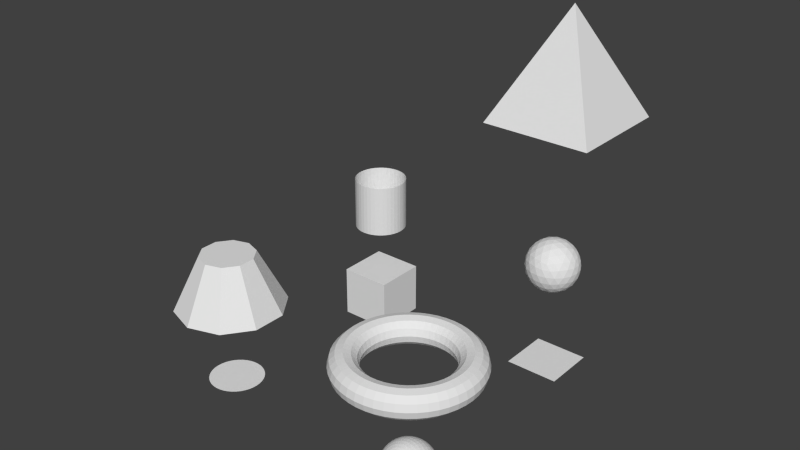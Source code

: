 # Source: create_objects.blend  (saved by Blender 2.76.0; exported with 4.5.12 LTS)
import bpy
from mathutils import Matrix  # noqa: F401  (used for matrix-valued properties, if any)

bpy.ops.wm.read_factory_settings(use_empty=True)
scene = bpy.context.scene
scene.name = 'Scene'

# ---- collections
col_collection_1 = bpy.data.collections.new('Collection 1'); scene.collection.children.link(col_collection_1)

# ---- world
world_world = bpy.data.worlds.new('World'); scene.world = world_world
world_world.color = (0.05088, 0.05088, 0.05088)
world_world.use_sun_shadow = False
world_world.sun_shadow_jitter_overblur = 0.0
world_world.cycles.sampling_method = 'MANUAL'
world_world.cycles.sample_map_resolution = 256

# ---- meshes
me_myconemesh_020 = bpy.data.meshes.new('MyConeMesh.020')
me_myconemesh_020.from_pydata([(1.0, 1.0, 0.0), (-1.0, 1.0, 0.0), (-1.0, -1.0, 0.0), (1.0, -1.0, 0.0), (0.0, 0.0, 2.0)], [], [(0, 3, 2, 1), (4, 0, 1), (4, 1, 2), (4, 2, 3), (4, 3, 0)])
me_myconemesh_020.use_remesh_preserve_volume = False
me_myconemesh_020.use_remesh_preserve_attributes = False
me_myconemesh_020.use_mirror_vertex_groups = False
me_myconemesh_020.update()
me_torus_034 = bpy.data.meshes.new('Torus.034')
me_torus_034.from_pydata([(1.25, 0.0, 0.0), (1.217, 0.0, 0.125), (1.125, 0.0, 0.2165), (1.0, 0.0, 0.25), (0.875, 0.0, 0.2165), (0.7835, 0.0, 0.125), (0.75, 0.0, 3.062e-17), (0.7835, 0.0, -0.125), (0.875, 0.0, -0.2165), (1.0, 0.0, -0.25), (1.125, 0.0, -0.2165), (1.217, 0.0, -0.125), (1.239, 0.1632, 0.0), (1.206, 0.1588, 0.125), (1.115, 0.1468, 0.2165), (0.9914, 0.1305, 0.25), (0.8675, 0.1142, 0.2165), (0.7768, 0.1023, 0.125), (0.7436, 0.09789, 3.062e-17), (0.7768, 0.1023, -0.125), (0.8675, 0.1142, -0.2165), (0.9914, 0.1305, -0.25), (1.115, 0.1468, -0.2165), (1.206, 0.1588, -0.125), (1.207, 0.3235, 0.0), (1.175, 0.3149, 0.125), (1.087, 0.2912, 0.2165), (0.9659, 0.2588, 0.25), (0.8452, 0.2265, 0.2165), (0.7568, 0.2028, 0.125), (0.7244, 0.1941, 3.062e-17), (0.7568, 0.2028, -0.125), (0.8452, 0.2265, -0.2165), (0.9659, 0.2588, -0.25), (1.087, 0.2912, -0.2165), (1.175, 0.3149, -0.125), (1.155, 0.4784, 0.0), (1.124, 0.4655, 0.125), (1.039, 0.4305, 0.2165), (0.9239, 0.3827, 0.25), (0.8084, 0.3348, 0.2165), (0.7239, 0.2998, 0.125), (0.6929, 0.287, 3.062e-17), (0.7239, 0.2998, -0.125), (0.8084, 0.3348, -0.2165), (0.9239, 0.3827, -0.25), (1.039, 0.4305, -0.2165), (1.124, 0.4655, -0.125), (1.083, 0.625, 0.0), (1.054, 0.6083, 0.125), (0.9743, 0.5625, 0.2165), (0.866, 0.5, 0.25), (0.7578, 0.4375, 0.2165), (0.6785, 0.3917, 0.125), (0.6495, 0.375, 3.062e-17), (0.6785, 0.3917, -0.125), (0.7578, 0.4375, -0.2165), (0.866, 0.5, -0.25), (0.9743, 0.5625, -0.2165), (1.054, 0.6083, -0.125), (0.9917, 0.761, 0.0), (0.9651, 0.7406, 0.125), (0.8925, 0.6849, 0.2165), (0.7934, 0.6088, 0.25), (0.6942, 0.5327, 0.2165), (0.6216, 0.477, 0.125), (0.595, 0.4566, 3.062e-17), (0.6216, 0.477, -0.125), (0.6942, 0.5327, -0.2165), (0.7934, 0.6088, -0.25), (0.8925, 0.6849, -0.2165), (0.9651, 0.7406, -0.125), (0.8839, 0.8839, 0.0), (0.8602, 0.8602, 0.125), (0.7955, 0.7955, 0.2165), (0.7071, 0.7071, 0.25), (0.6187, 0.6187, 0.2165), (0.554, 0.554, 0.125), (0.5303, 0.5303, 3.062e-17), (0.554, 0.554, -0.125), (0.6187, 0.6187, -0.2165), (0.7071, 0.7071, -0.25), (0.7955, 0.7955, -0.2165), (0.8602, 0.8602, -0.125), (0.761, 0.9917, 0.0), (0.7406, 0.9651, 0.125), (0.6849, 0.8925, 0.2165), (0.6088, 0.7934, 0.25), (0.5327, 0.6942, 0.2165), (0.477, 0.6216, 0.125), (0.4566, 0.595, 3.062e-17), (0.477, 0.6216, -0.125), (0.5327, 0.6942, -0.2165), (0.6088, 0.7934, -0.25), (0.6849, 0.8925, -0.2165), (0.7406, 0.9651, -0.125), (0.625, 1.083, 0.0), (0.6083, 1.054, 0.125), (0.5625, 0.9743, 0.2165), (0.5, 0.866, 0.25), (0.4375, 0.7578, 0.2165), (0.3917, 0.6785, 0.125), (0.375, 0.6495, 3.062e-17), (0.3917, 0.6785, -0.125), (0.4375, 0.7578, -0.2165), (0.5, 0.866, -0.25), (0.5625, 0.9743, -0.2165), (0.6083, 1.054, -0.125), (0.4784, 1.155, 0.0), (0.4655, 1.124, 0.125), (0.4305, 1.039, 0.2165), (0.3827, 0.9239, 0.25), (0.3348, 0.8084, 0.2165), (0.2998, 0.7239, 0.125), (0.287, 0.6929, 3.062e-17), (0.2998, 0.7239, -0.125), (0.3348, 0.8084, -0.2165), (0.3827, 0.9239, -0.25), (0.4305, 1.039, -0.2165), (0.4655, 1.124, -0.125), (0.3235, 1.207, 0.0), (0.3149, 1.175, 0.125), (0.2912, 1.087, 0.2165), (0.2588, 0.9659, 0.25), (0.2265, 0.8452, 0.2165), (0.2028, 0.7568, 0.125), (0.1941, 0.7244, 3.062e-17), (0.2028, 0.7568, -0.125), (0.2265, 0.8452, -0.2165), (0.2588, 0.9659, -0.25), (0.2912, 1.087, -0.2165), (0.3149, 1.175, -0.125), (0.1632, 1.239, 0.0), (0.1588, 1.206, 0.125), (0.1468, 1.115, 0.2165), (0.1305, 0.9914, 0.25), (0.1142, 0.8675, 0.2165), (0.1023, 0.7768, 0.125), (0.09789, 0.7436, 3.062e-17), (0.1023, 0.7768, -0.125), (0.1142, 0.8675, -0.2165), (0.1305, 0.9914, -0.25), (0.1468, 1.115, -0.2165), (0.1588, 1.206, -0.125), (5.96e-08, 1.25, 0.0), (1.192e-07, 1.217, 0.125), (1.192e-07, 1.125, 0.2165), (8.941e-08, 1.0, 0.25), (8.941e-08, 0.875, 0.2165), (5.96e-08, 0.7835, 0.125), (8.941e-08, 0.75, 3.062e-17), (5.96e-08, 0.7835, -0.125), (8.941e-08, 0.875, -0.2165), (8.941e-08, 1.0, -0.25), (1.192e-07, 1.125, -0.2165), (1.192e-07, 1.217, -0.125), (-0.1632, 1.239, 0.0), (-0.1588, 1.206, 0.125), (-0.1468, 1.115, 0.2165), (-0.1305, 0.9914, 0.25), (-0.1142, 0.8675, 0.2165), (-0.1023, 0.7768, 0.125), (-0.09789, 0.7436, 3.062e-17), (-0.1023, 0.7768, -0.125), (-0.1142, 0.8675, -0.2165), (-0.1305, 0.9914, -0.25), (-0.1468, 1.115, -0.2165), (-0.1588, 1.206, -0.125), (-0.3235, 1.207, 0.0), (-0.3149, 1.175, 0.125), (-0.2912, 1.087, 0.2165), (-0.2588, 0.9659, 0.25), (-0.2265, 0.8452, 0.2165), (-0.2028, 0.7568, 0.125), (-0.1941, 0.7244, 3.062e-17), (-0.2028, 0.7568, -0.125), (-0.2265, 0.8452, -0.2165), (-0.2588, 0.9659, -0.25), (-0.2912, 1.087, -0.2165), (-0.3149, 1.175, -0.125), (-0.4784, 1.155, 0.0), (-0.4655, 1.124, 0.125), (-0.4305, 1.039, 0.2165), (-0.3827, 0.9239, 0.25), (-0.3348, 0.8084, 0.2165), (-0.2998, 0.7239, 0.125), (-0.287, 0.6929, 3.062e-17), (-0.2998, 0.7239, -0.125), (-0.3348, 0.8084, -0.2165), (-0.3827, 0.9239, -0.25), (-0.4305, 1.039, -0.2165), (-0.4655, 1.124, -0.125), (-0.625, 1.083, 0.0), (-0.6083, 1.054, 0.125), (-0.5625, 0.9743, 0.2165), (-0.5, 0.866, 0.25), (-0.4375, 0.7578, 0.2165), (-0.3917, 0.6785, 0.125), (-0.375, 0.6495, 3.062e-17), (-0.3917, 0.6785, -0.125), (-0.4375, 0.7578, -0.2165), (-0.5, 0.866, -0.25), (-0.5625, 0.9743, -0.2165), (-0.6083, 1.054, -0.125), (-0.761, 0.9917, 0.0), (-0.7406, 0.9651, 0.125), (-0.6849, 0.8925, 0.2165), (-0.6088, 0.7934, 0.25), (-0.5327, 0.6942, 0.2165), (-0.477, 0.6216, 0.125), (-0.4566, 0.595, 3.062e-17), (-0.477, 0.6216, -0.125), (-0.5327, 0.6942, -0.2165), (-0.6088, 0.7934, -0.25), (-0.6849, 0.8925, -0.2165), (-0.7406, 0.9651, -0.125), (-0.8839, 0.8839, 0.0), (-0.8602, 0.8602, 0.125), (-0.7955, 0.7955, 0.2165), (-0.7071, 0.7071, 0.25), (-0.6187, 0.6187, 0.2165), (-0.554, 0.554, 0.125), (-0.5303, 0.5303, 3.062e-17), (-0.554, 0.554, -0.125), (-0.6187, 0.6187, -0.2165), (-0.7071, 0.7071, -0.25), (-0.7955, 0.7955, -0.2165), (-0.8602, 0.8602, -0.125), (-0.9917, 0.761, 0.0), (-0.9651, 0.7406, 0.125), (-0.8925, 0.6849, 0.2165), (-0.7934, 0.6088, 0.25), (-0.6942, 0.5327, 0.2165), (-0.6216, 0.477, 0.125), (-0.595, 0.4566, 3.062e-17), (-0.6216, 0.477, -0.125), (-0.6942, 0.5327, -0.2165), (-0.7934, 0.6088, -0.25), (-0.8925, 0.6849, -0.2165), (-0.9651, 0.7406, -0.125), (-1.083, 0.625, 0.0), (-1.054, 0.6083, 0.125), (-0.9743, 0.5625, 0.2165), (-0.866, 0.5, 0.25), (-0.7578, 0.4375, 0.2165), (-0.6785, 0.3917, 0.125), (-0.6495, 0.375, 3.062e-17), (-0.6785, 0.3917, -0.125), (-0.7578, 0.4375, -0.2165), (-0.866, 0.5, -0.25), (-0.9743, 0.5625, -0.2165), (-1.054, 0.6083, -0.125), (-1.155, 0.4784, 0.0), (-1.124, 0.4655, 0.125), (-1.039, 0.4305, 0.2165), (-0.9239, 0.3827, 0.25), (-0.8084, 0.3348, 0.2165), (-0.7239, 0.2998, 0.125), (-0.6929, 0.287, 3.062e-17), (-0.7239, 0.2998, -0.125), (-0.8084, 0.3348, -0.2165), (-0.9239, 0.3827, -0.25), (-1.039, 0.4305, -0.2165), (-1.124, 0.4655, -0.125), (-1.207, 0.3235, 0.0), (-1.175, 0.3149, 0.125), (-1.087, 0.2912, 0.2165), (-0.9659, 0.2588, 0.25), (-0.8452, 0.2265, 0.2165), (-0.7568, 0.2028, 0.125), (-0.7244, 0.1941, 3.062e-17), (-0.7568, 0.2028, -0.125), (-0.8452, 0.2265, -0.2165), (-0.9659, 0.2588, -0.25), (-1.087, 0.2912, -0.2165), (-1.175, 0.3149, -0.125), (-1.239, 0.1632, 0.0), (-1.206, 0.1588, 0.125), (-1.115, 0.1468, 0.2165), (-0.9914, 0.1305, 0.25), (-0.8675, 0.1142, 0.2165), (-0.7768, 0.1023, 0.125), (-0.7436, 0.09789, 3.062e-17), (-0.7768, 0.1023, -0.125), (-0.8675, 0.1142, -0.2165), (-0.9914, 0.1305, -0.25), (-1.115, 0.1468, -0.2165), (-1.206, 0.1588, -0.125), (-1.25, 1.093e-07, 0.0), (-1.217, 1.064e-07, 0.125), (-1.125, 9.835e-08, 0.2165), (-1.0, 8.742e-08, 0.25), (-0.875, 7.649e-08, 0.2165), (-0.7835, 6.85e-08, 0.125), (-0.75, 6.557e-08, 3.062e-17), (-0.7835, 6.85e-08, -0.125), (-0.875, 7.649e-08, -0.2165), (-1.0, 8.742e-08, -0.25), (-1.125, 9.835e-08, -0.2165), (-1.217, 1.064e-07, -0.125), (-1.239, -0.1632, 0.0), (-1.206, -0.1588, 0.125), (-1.115, -0.1468, 0.2165), (-0.9914, -0.1305, 0.25), (-0.8675, -0.1142, 0.2165), (-0.7768, -0.1023, 0.125), (-0.7436, -0.09789, 3.062e-17), (-0.7768, -0.1023, -0.125), (-0.8675, -0.1142, -0.2165), (-0.9914, -0.1305, -0.25), (-1.115, -0.1468, -0.2165), (-1.206, -0.1588, -0.125), (-1.207, -0.3235, 0.0), (-1.175, -0.3149, 0.125), (-1.087, -0.2912, 0.2165), (-0.9659, -0.2588, 0.25), (-0.8452, -0.2265, 0.2165), (-0.7568, -0.2028, 0.125), (-0.7244, -0.1941, 3.062e-17), (-0.7568, -0.2028, -0.125), (-0.8452, -0.2265, -0.2165), (-0.9659, -0.2588, -0.25), (-1.087, -0.2912, -0.2165), (-1.175, -0.3149, -0.125), (-1.155, -0.4784, 0.0), (-1.124, -0.4655, 0.125), (-1.039, -0.4305, 0.2165), (-0.9239, -0.3827, 0.25), (-0.8084, -0.3348, 0.2165), (-0.7239, -0.2998, 0.125), (-0.6929, -0.287, 3.062e-17), (-0.7239, -0.2998, -0.125), (-0.8084, -0.3348, -0.2165), (-0.9239, -0.3827, -0.25), (-1.039, -0.4305, -0.2165), (-1.124, -0.4655, -0.125), (-1.083, -0.625, 0.0), (-1.054, -0.6083, 0.125), (-0.9743, -0.5625, 0.2165), (-0.866, -0.5, 0.25), (-0.7578, -0.4375, 0.2165), (-0.6785, -0.3917, 0.125), (-0.6495, -0.375, 3.062e-17), (-0.6785, -0.3917, -0.125), (-0.7578, -0.4375, -0.2165), (-0.866, -0.5, -0.25), (-0.9743, -0.5625, -0.2165), (-1.054, -0.6083, -0.125), (-0.9917, -0.761, 0.0), (-0.9651, -0.7406, 0.125), (-0.8925, -0.6849, 0.2165), (-0.7934, -0.6088, 0.25), (-0.6942, -0.5327, 0.2165), (-0.6216, -0.477, 0.125), (-0.595, -0.4566, 3.062e-17), (-0.6216, -0.477, -0.125), (-0.6942, -0.5327, -0.2165), (-0.7934, -0.6088, -0.25), (-0.8925, -0.6849, -0.2165), (-0.9651, -0.7406, -0.125), (-0.8839, -0.8839, 0.0), (-0.8602, -0.8602, 0.125), (-0.7955, -0.7955, 0.2165), (-0.7071, -0.7071, 0.25), (-0.6187, -0.6187, 0.2165), (-0.554, -0.554, 0.125), (-0.5303, -0.5303, 3.062e-17), (-0.554, -0.554, -0.125), (-0.6187, -0.6187, -0.2165), (-0.7071, -0.7071, -0.25), (-0.7955, -0.7955, -0.2165), (-0.8602, -0.8602, -0.125), (-0.761, -0.9917, 0.0), (-0.7406, -0.9651, 0.125), (-0.6849, -0.8925, 0.2165), (-0.6088, -0.7934, 0.25), (-0.5327, -0.6942, 0.2165), (-0.477, -0.6216, 0.125), (-0.4566, -0.595, 3.062e-17), (-0.477, -0.6216, -0.125), (-0.5327, -0.6942, -0.2165), (-0.6088, -0.7934, -0.25), (-0.6849, -0.8925, -0.2165), (-0.7406, -0.9651, -0.125), (-0.625, -1.083, 0.0), (-0.6083, -1.054, 0.125), (-0.5625, -0.9743, 0.2165), (-0.5, -0.866, 0.25), (-0.4375, -0.7578, 0.2165), (-0.3917, -0.6785, 0.125), (-0.375, -0.6495, 3.062e-17), (-0.3917, -0.6785, -0.125), (-0.4375, -0.7578, -0.2165), (-0.5, -0.866, -0.25), (-0.5625, -0.9743, -0.2165), (-0.6083, -1.054, -0.125), (-0.4784, -1.155, 0.0), (-0.4655, -1.124, 0.125), (-0.4305, -1.039, 0.2165), (-0.3827, -0.9239, 0.25), (-0.3348, -0.8084, 0.2165), (-0.2998, -0.7239, 0.125), (-0.287, -0.6929, 3.062e-17), (-0.2998, -0.7239, -0.125), (-0.3348, -0.8084, -0.2165), (-0.3827, -0.9239, -0.25), (-0.4305, -1.039, -0.2165), (-0.4655, -1.124, -0.125), (-0.3235, -1.207, 0.0), (-0.3149, -1.175, 0.125), (-0.2912, -1.087, 0.2165), (-0.2588, -0.9659, 0.25), (-0.2265, -0.8452, 0.2165), (-0.2028, -0.7568, 0.125), (-0.1941, -0.7244, 3.062e-17), (-0.2028, -0.7568, -0.125), (-0.2265, -0.8452, -0.2165), (-0.2588, -0.9659, -0.25), (-0.2912, -1.087, -0.2165), (-0.3149, -1.175, -0.125), (-0.1632, -1.239, 0.0), (-0.1588, -1.206, 0.125), (-0.1468, -1.115, 0.2165), (-0.1305, -0.9914, 0.25), (-0.1142, -0.8675, 0.2165), (-0.1023, -0.7768, 0.125), (-0.0979, -0.7436, 3.062e-17), (-0.1023, -0.7768, -0.125), (-0.1142, -0.8675, -0.2165), (-0.1305, -0.9914, -0.25), (-0.1468, -1.115, -0.2165), (-0.1588, -1.206, -0.125), (5.96e-08, -1.25, 0.0), (1.192e-07, -1.217, 0.125), (1.192e-07, -1.125, 0.2165), (8.941e-08, -1.0, 0.25), (8.941e-08, -0.875, 0.2165), (5.96e-08, -0.7835, 0.125), (8.941e-08, -0.75, 3.062e-17), (5.96e-08, -0.7835, -0.125), (8.941e-08, -0.875, -0.2165), (8.941e-08, -1.0, -0.25), (1.192e-07, -1.125, -0.2165), (1.192e-07, -1.217, -0.125), (0.1632, -1.239, 0.0), (0.1588, -1.206, 0.125), (0.1468, -1.115, 0.2165), (0.1305, -0.9914, 0.25), (0.1142, -0.8675, 0.2165), (0.1023, -0.7768, 0.125), (0.09789, -0.7436, 3.062e-17), (0.1023, -0.7768, -0.125), (0.1142, -0.8675, -0.2165), (0.1305, -0.9914, -0.25), (0.1468, -1.115, -0.2165), (0.1588, -1.206, -0.125), (0.3235, -1.207, 0.0), (0.3149, -1.175, 0.125), (0.2912, -1.087, 0.2165), (0.2588, -0.9659, 0.25), (0.2265, -0.8452, 0.2165), (0.2028, -0.7568, 0.125), (0.1941, -0.7244, 3.062e-17), (0.2028, -0.7568, -0.125), (0.2265, -0.8452, -0.2165), (0.2588, -0.9659, -0.25), (0.2912, -1.087, -0.2165), (0.3149, -1.175, -0.125), (0.4784, -1.155, 0.0), (0.4655, -1.124, 0.125), (0.4305, -1.039, 0.2165), (0.3827, -0.9239, 0.25), (0.3348, -0.8084, 0.2165), (0.2998, -0.7239, 0.125), (0.287, -0.6929, 3.062e-17), (0.2998, -0.7239, -0.125), (0.3348, -0.8084, -0.2165), (0.3827, -0.9239, -0.25), (0.4305, -1.039, -0.2165), (0.4655, -1.124, -0.125), (0.625, -1.083, 0.0), (0.6083, -1.054, 0.125), (0.5625, -0.9743, 0.2165), (0.5, -0.866, 0.25), (0.4375, -0.7578, 0.2165), (0.3917, -0.6785, 0.125), (0.375, -0.6495, 3.062e-17), (0.3917, -0.6785, -0.125), (0.4375, -0.7578, -0.2165), (0.5, -0.866, -0.25), (0.5625, -0.9743, -0.2165), (0.6083, -1.054, -0.125), (0.761, -0.9917, 0.0), (0.7406, -0.9651, 0.125), (0.6849, -0.8925, 0.2165), (0.6088, -0.7934, 0.25), (0.5327, -0.6942, 0.2165), (0.477, -0.6216, 0.125), (0.4566, -0.595, 3.062e-17), (0.477, -0.6216, -0.125), (0.5327, -0.6942, -0.2165), (0.6088, -0.7934, -0.25), (0.6849, -0.8925, -0.2165), (0.7406, -0.9651, -0.125), (0.8839, -0.8839, 0.0), (0.8602, -0.8602, 0.125), (0.7955, -0.7955, 0.2165), (0.7071, -0.7071, 0.25), (0.6187, -0.6187, 0.2165), (0.554, -0.554, 0.125), (0.5303, -0.5303, 3.062e-17), (0.554, -0.554, -0.125), (0.6187, -0.6187, -0.2165), (0.7071, -0.7071, -0.25), (0.7955, -0.7955, -0.2165), (0.8602, -0.8602, -0.125), (0.9917, -0.761, 0.0), (0.9651, -0.7406, 0.125), (0.8925, -0.6849, 0.2165), (0.7934, -0.6088, 0.25), (0.6942, -0.5327, 0.2165), (0.6216, -0.477, 0.125), (0.595, -0.4566, 3.062e-17), (0.6216, -0.477, -0.125), (0.6942, -0.5327, -0.2165), (0.7934, -0.6088, -0.25), (0.8925, -0.6849, -0.2165), (0.9651, -0.7406, -0.125), (1.083, -0.625, 0.0), (1.054, -0.6083, 0.125), (0.9743, -0.5625, 0.2165), (0.866, -0.5, 0.25), (0.7578, -0.4375, 0.2165), (0.6785, -0.3917, 0.125), (0.6495, -0.375, 3.062e-17), (0.6785, -0.3917, -0.125), (0.7578, -0.4375, -0.2165), (0.866, -0.5, -0.25), (0.9743, -0.5625, -0.2165), (1.054, -0.6083, -0.125), (1.155, -0.4784, 0.0), (1.124, -0.4655, 0.125), (1.039, -0.4305, 0.2165), (0.9239, -0.3827, 0.25), (0.8084, -0.3348, 0.2165), (0.7239, -0.2998, 0.125), (0.6929, -0.287, 3.062e-17), (0.7239, -0.2998, -0.125), (0.8084, -0.3348, -0.2165), (0.9239, -0.3827, -0.25), (1.039, -0.4305, -0.2165), (1.124, -0.4655, -0.125), (1.207, -0.3235, 0.0), (1.175, -0.3149, 0.125), (1.087, -0.2912, 0.2165), (0.9659, -0.2588, 0.25), (0.8452, -0.2265, 0.2165), (0.7568, -0.2028, 0.125), (0.7244, -0.1941, 3.062e-17), (0.7568, -0.2028, -0.125), (0.8452, -0.2265, -0.2165), (0.9659, -0.2588, -0.25), (1.087, -0.2912, -0.2165), (1.175, -0.3149, -0.125), (1.239, -0.1632, 0.0), (1.206, -0.1588, 0.125), (1.115, -0.1468, 0.2165), (0.9914, -0.1305, 0.25), (0.8675, -0.1142, 0.2165), (0.7768, -0.1023, 0.125), (0.7436, -0.09789, 3.062e-17), (0.7768, -0.1023, -0.125), (0.8675, -0.1142, -0.2165), (0.9914, -0.1305, -0.25), (1.115, -0.1468, -0.2165), (1.206, -0.1588, -0.125)], [], [(0, 12, 13, 1), (1, 13, 14, 2), (2, 14, 15, 3), (3, 15, 16, 4), (4, 16, 17, 5), (5, 17, 18, 6), (6, 18, 19, 7), (7, 19, 20, 8), (8, 20, 21, 9), (9, 21, 22, 10), (10, 22, 23, 11), (0, 11, 23, 12), (12, 24, 25, 13), (13, 25, 26, 14), (14, 26, 27, 15), (15, 27, 28, 16), (16, 28, 29, 17), (17, 29, 30, 18), (18, 30, 31, 19), (19, 31, 32, 20), (20, 32, 33, 21), (21, 33, 34, 22), (22, 34, 35, 23), (23, 35, 24, 12), (24, 36, 37, 25), (25, 37, 38, 26), (26, 38, 39, 27), (27, 39, 40, 28), (28, 40, 41, 29), (29, 41, 42, 30), (30, 42, 43, 31), (31, 43, 44, 32), (32, 44, 45, 33), (33, 45, 46, 34), (34, 46, 47, 35), (35, 47, 36, 24), (36, 48, 49, 37), (37, 49, 50, 38), (38, 50, 51, 39), (39, 51, 52, 40), (40, 52, 53, 41), (41, 53, 54, 42), (42, 54, 55, 43), (43, 55, 56, 44), (44, 56, 57, 45), (45, 57, 58, 46), (46, 58, 59, 47), (47, 59, 48, 36), (48, 60, 61, 49), (49, 61, 62, 50), (50, 62, 63, 51), (51, 63, 64, 52), (52, 64, 65, 53), (53, 65, 66, 54), (54, 66, 67, 55), (55, 67, 68, 56), (56, 68, 69, 57), (57, 69, 70, 58), (58, 70, 71, 59), (59, 71, 60, 48), (60, 72, 73, 61), (61, 73, 74, 62), (62, 74, 75, 63), (63, 75, 76, 64), (64, 76, 77, 65), (65, 77, 78, 66), (66, 78, 79, 67), (67, 79, 80, 68), (68, 80, 81, 69), (69, 81, 82, 70), (70, 82, 83, 71), (71, 83, 72, 60), (72, 84, 85, 73), (73, 85, 86, 74), (74, 86, 87, 75), (75, 87, 88, 76), (76, 88, 89, 77), (77, 89, 90, 78), (78, 90, 91, 79), (79, 91, 92, 80), (80, 92, 93, 81), (81, 93, 94, 82), (82, 94, 95, 83), (83, 95, 84, 72), (84, 96, 97, 85), (85, 97, 98, 86), (86, 98, 99, 87), (87, 99, 100, 88), (88, 100, 101, 89), (89, 101, 102, 90), (90, 102, 103, 91), (91, 103, 104, 92), (92, 104, 105, 93), (93, 105, 106, 94), (94, 106, 107, 95), (95, 107, 96, 84), (96, 108, 109, 97), (97, 109, 110, 98), (98, 110, 111, 99), (99, 111, 112, 100), (100, 112, 113, 101), (101, 113, 114, 102), (102, 114, 115, 103), (103, 115, 116, 104), (104, 116, 117, 105), (105, 117, 118, 106), (106, 118, 119, 107), (107, 119, 108, 96), (108, 120, 121, 109), (109, 121, 122, 110), (110, 122, 123, 111), (111, 123, 124, 112), (112, 124, 125, 113), (113, 125, 126, 114), (114, 126, 127, 115), (115, 127, 128, 116), (116, 128, 129, 117), (117, 129, 130, 118), (118, 130, 131, 119), (119, 131, 120, 108), (120, 132, 133, 121), (121, 133, 134, 122), (122, 134, 135, 123), (123, 135, 136, 124), (124, 136, 137, 125), (125, 137, 138, 126), (126, 138, 139, 127), (127, 139, 140, 128), (128, 140, 141, 129), (129, 141, 142, 130), (130, 142, 143, 131), (131, 143, 132, 120), (132, 144, 145, 133), (133, 145, 146, 134), (134, 146, 147, 135), (135, 147, 148, 136), (136, 148, 149, 137), (137, 149, 150, 138), (138, 150, 151, 139), (139, 151, 152, 140), (140, 152, 153, 141), (141, 153, 154, 142), (142, 154, 155, 143), (143, 155, 144, 132), (144, 156, 157, 145), (145, 157, 158, 146), (146, 158, 159, 147), (147, 159, 160, 148), (148, 160, 161, 149), (149, 161, 162, 150), (150, 162, 163, 151), (151, 163, 164, 152), (152, 164, 165, 153), (153, 165, 166, 154), (154, 166, 167, 155), (155, 167, 156, 144), (156, 168, 169, 157), (157, 169, 170, 158), (158, 170, 171, 159), (159, 171, 172, 160), (160, 172, 173, 161), (161, 173, 174, 162), (162, 174, 175, 163), (163, 175, 176, 164), (164, 176, 177, 165), (165, 177, 178, 166), (166, 178, 179, 167), (167, 179, 168, 156), (168, 180, 181, 169), (169, 181, 182, 170), (170, 182, 183, 171), (171, 183, 184, 172), (172, 184, 185, 173), (173, 185, 186, 174), (174, 186, 187, 175), (175, 187, 188, 176), (176, 188, 189, 177), (177, 189, 190, 178), (178, 190, 191, 179), (179, 191, 180, 168), (180, 192, 193, 181), (181, 193, 194, 182), (182, 194, 195, 183), (183, 195, 196, 184), (184, 196, 197, 185), (185, 197, 198, 186), (186, 198, 199, 187), (187, 199, 200, 188), (188, 200, 201, 189), (189, 201, 202, 190), (190, 202, 203, 191), (191, 203, 192, 180), (192, 204, 205, 193), (193, 205, 206, 194), (194, 206, 207, 195), (195, 207, 208, 196), (196, 208, 209, 197), (197, 209, 210, 198), (198, 210, 211, 199), (199, 211, 212, 200), (200, 212, 213, 201), (201, 213, 214, 202), (202, 214, 215, 203), (203, 215, 204, 192), (204, 216, 217, 205), (205, 217, 218, 206), (206, 218, 219, 207), (207, 219, 220, 208), (208, 220, 221, 209), (209, 221, 222, 210), (210, 222, 223, 211), (211, 223, 224, 212), (212, 224, 225, 213), (213, 225, 226, 214), (214, 226, 227, 215), (215, 227, 216, 204), (216, 228, 229, 217), (217, 229, 230, 218), (218, 230, 231, 219), (219, 231, 232, 220), (220, 232, 233, 221), (221, 233, 234, 222), (222, 234, 235, 223), (223, 235, 236, 224), (224, 236, 237, 225), (225, 237, 238, 226), (226, 238, 239, 227), (227, 239, 228, 216), (228, 240, 241, 229), (229, 241, 242, 230), (230, 242, 243, 231), (231, 243, 244, 232), (232, 244, 245, 233), (233, 245, 246, 234), (234, 246, 247, 235), (235, 247, 248, 236), (236, 248, 249, 237), (237, 249, 250, 238), (238, 250, 251, 239), (239, 251, 240, 228), (240, 252, 253, 241), (241, 253, 254, 242), (242, 254, 255, 243), (243, 255, 256, 244), (244, 256, 257, 245), (245, 257, 258, 246), (246, 258, 259, 247), (247, 259, 260, 248), (248, 260, 261, 249), (249, 261, 262, 250), (250, 262, 263, 251), (251, 263, 252, 240), (252, 264, 265, 253), (253, 265, 266, 254), (254, 266, 267, 255), (255, 267, 268, 256), (256, 268, 269, 257), (257, 269, 270, 258), (258, 270, 271, 259), (259, 271, 272, 260), (260, 272, 273, 261), (261, 273, 274, 262), (262, 274, 275, 263), (263, 275, 264, 252), (264, 276, 277, 265), (265, 277, 278, 266), (266, 278, 279, 267), (267, 279, 280, 268), (268, 280, 281, 269), (269, 281, 282, 270), (270, 282, 283, 271), (271, 283, 284, 272), (272, 284, 285, 273), (273, 285, 286, 274), (274, 286, 287, 275), (275, 287, 276, 264), (276, 288, 289, 277), (277, 289, 290, 278), (278, 290, 291, 279), (279, 291, 292, 280), (280, 292, 293, 281), (281, 293, 294, 282), (282, 294, 295, 283), (283, 295, 296, 284), (284, 296, 297, 285), (285, 297, 298, 286), (286, 298, 299, 287), (287, 299, 288, 276), (288, 300, 301, 289), (289, 301, 302, 290), (290, 302, 303, 291), (291, 303, 304, 292), (292, 304, 305, 293), (293, 305, 306, 294), (294, 306, 307, 295), (295, 307, 308, 296), (296, 308, 309, 297), (297, 309, 310, 298), (298, 310, 311, 299), (299, 311, 300, 288), (300, 312, 313, 301), (301, 313, 314, 302), (302, 314, 315, 303), (303, 315, 316, 304), (304, 316, 317, 305), (305, 317, 318, 306), (306, 318, 319, 307), (307, 319, 320, 308), (308, 320, 321, 309), (309, 321, 322, 310), (310, 322, 323, 311), (311, 323, 312, 300), (312, 324, 325, 313), (313, 325, 326, 314), (314, 326, 327, 315), (315, 327, 328, 316), (316, 328, 329, 317), (317, 329, 330, 318), (318, 330, 331, 319), (319, 331, 332, 320), (320, 332, 333, 321), (321, 333, 334, 322), (322, 334, 335, 323), (323, 335, 324, 312), (324, 336, 337, 325), (325, 337, 338, 326), (326, 338, 339, 327), (327, 339, 340, 328), (328, 340, 341, 329), (329, 341, 342, 330), (330, 342, 343, 331), (331, 343, 344, 332), (332, 344, 345, 333), (333, 345, 346, 334), (334, 346, 347, 335), (335, 347, 336, 324), (336, 348, 349, 337), (337, 349, 350, 338), (338, 350, 351, 339), (339, 351, 352, 340), (340, 352, 353, 341), (341, 353, 354, 342), (342, 354, 355, 343), (343, 355, 356, 344), (344, 356, 357, 345), (345, 357, 358, 346), (346, 358, 359, 347), (347, 359, 348, 336), (348, 360, 361, 349), (349, 361, 362, 350), (350, 362, 363, 351), (351, 363, 364, 352), (352, 364, 365, 353), (353, 365, 366, 354), (354, 366, 367, 355), (355, 367, 368, 356), (356, 368, 369, 357), (357, 369, 370, 358), (358, 370, 371, 359), (359, 371, 360, 348), (360, 372, 373, 361), (361, 373, 374, 362), (362, 374, 375, 363), (363, 375, 376, 364), (364, 376, 377, 365), (365, 377, 378, 366), (366, 378, 379, 367), (367, 379, 380, 368), (368, 380, 381, 369), (369, 381, 382, 370), (370, 382, 383, 371), (371, 383, 372, 360), (372, 384, 385, 373), (373, 385, 386, 374), (374, 386, 387, 375), (375, 387, 388, 376), (376, 388, 389, 377), (377, 389, 390, 378), (378, 390, 391, 379), (379, 391, 392, 380), (380, 392, 393, 381), (381, 393, 394, 382), (382, 394, 395, 383), (383, 395, 384, 372), (384, 396, 397, 385), (385, 397, 398, 386), (386, 398, 399, 387), (387, 399, 400, 388), (388, 400, 401, 389), (389, 401, 402, 390), (390, 402, 403, 391), (391, 403, 404, 392), (392, 404, 405, 393), (393, 405, 406, 394), (394, 406, 407, 395), (395, 407, 396, 384), (396, 408, 409, 397), (397, 409, 410, 398), (398, 410, 411, 399), (399, 411, 412, 400), (400, 412, 413, 401), (401, 413, 414, 402), (402, 414, 415, 403), (403, 415, 416, 404), (404, 416, 417, 405), (405, 417, 418, 406), (406, 418, 419, 407), (407, 419, 408, 396), (408, 420, 421, 409), (409, 421, 422, 410), (410, 422, 423, 411), (411, 423, 424, 412), (412, 424, 425, 413), (413, 425, 426, 414), (414, 426, 427, 415), (415, 427, 428, 416), (416, 428, 429, 417), (417, 429, 430, 418), (418, 430, 431, 419), (419, 431, 420, 408), (420, 432, 433, 421), (421, 433, 434, 422), (422, 434, 435, 423), (423, 435, 436, 424), (424, 436, 437, 425), (425, 437, 438, 426), (426, 438, 439, 427), (427, 439, 440, 428), (428, 440, 441, 429), (429, 441, 442, 430), (430, 442, 443, 431), (431, 443, 432, 420), (432, 444, 445, 433), (433, 445, 446, 434), (434, 446, 447, 435), (435, 447, 448, 436), (436, 448, 449, 437), (437, 449, 450, 438), (438, 450, 451, 439), (439, 451, 452, 440), (440, 452, 453, 441), (441, 453, 454, 442), (442, 454, 455, 443), (443, 455, 444, 432), (444, 456, 457, 445), (445, 457, 458, 446), (446, 458, 459, 447), (447, 459, 460, 448), (448, 460, 461, 449), (449, 461, 462, 450), (450, 462, 463, 451), (451, 463, 464, 452), (452, 464, 465, 453), (453, 465, 466, 454), (454, 466, 467, 455), (455, 467, 456, 444), (456, 468, 469, 457), (457, 469, 470, 458), (458, 470, 471, 459), (459, 471, 472, 460), (460, 472, 473, 461), (461, 473, 474, 462), (462, 474, 475, 463), (463, 475, 476, 464), (464, 476, 477, 465), (465, 477, 478, 466), (466, 478, 479, 467), (467, 479, 468, 456), (468, 480, 481, 469), (469, 481, 482, 470), (470, 482, 483, 471), (471, 483, 484, 472), (472, 484, 485, 473), (473, 485, 486, 474), (474, 486, 487, 475), (475, 487, 488, 476), (476, 488, 489, 477), (477, 489, 490, 478), (478, 490, 491, 479), (479, 491, 480, 468), (480, 492, 493, 481), (481, 493, 494, 482), (482, 494, 495, 483), (483, 495, 496, 484), (484, 496, 497, 485), (485, 497, 498, 486), (486, 498, 499, 487), (487, 499, 500, 488), (488, 500, 501, 489), (489, 501, 502, 490), (490, 502, 503, 491), (491, 503, 492, 480), (492, 504, 505, 493), (493, 505, 506, 494), (494, 506, 507, 495), (495, 507, 508, 496), (496, 508, 509, 497), (497, 509, 510, 498), (498, 510, 511, 499), (499, 511, 512, 500), (500, 512, 513, 501), (501, 513, 514, 502), (502, 514, 515, 503), (503, 515, 504, 492), (504, 516, 517, 505), (505, 517, 518, 506), (506, 518, 519, 507), (507, 519, 520, 508), (508, 520, 521, 509), (509, 521, 522, 510), (510, 522, 523, 511), (511, 523, 524, 512), (512, 524, 525, 513), (513, 525, 526, 514), (514, 526, 527, 515), (515, 527, 516, 504), (516, 528, 529, 517), (517, 529, 530, 518), (518, 530, 531, 519), (519, 531, 532, 520), (520, 532, 533, 521), (521, 533, 534, 522), (522, 534, 535, 523), (523, 535, 536, 524), (524, 536, 537, 525), (525, 537, 538, 526), (526, 538, 539, 527), (527, 539, 528, 516), (528, 540, 541, 529), (529, 541, 542, 530), (530, 542, 543, 531), (531, 543, 544, 532), (532, 544, 545, 533), (533, 545, 546, 534), (534, 546, 547, 535), (535, 547, 548, 536), (536, 548, 549, 537), (537, 549, 550, 538), (538, 550, 551, 539), (539, 551, 540, 528), (540, 552, 553, 541), (541, 553, 554, 542), (542, 554, 555, 543), (543, 555, 556, 544), (544, 556, 557, 545), (545, 557, 558, 546), (546, 558, 559, 547), (547, 559, 560, 548), (548, 560, 561, 549), (549, 561, 562, 550), (550, 562, 563, 551), (551, 563, 552, 540), (552, 564, 565, 553), (553, 565, 566, 554), (554, 566, 567, 555), (555, 567, 568, 556), (556, 568, 569, 557), (557, 569, 570, 558), (558, 570, 571, 559), (559, 571, 572, 560), (560, 572, 573, 561), (561, 573, 574, 562), (562, 574, 575, 563), (563, 575, 564, 552), (564, 0, 1, 565), (565, 1, 2, 566), (566, 2, 3, 567), (567, 3, 4, 568), (568, 4, 5, 569), (569, 5, 6, 570), (570, 6, 7, 571), (571, 7, 8, 572), (572, 8, 9, 573), (573, 9, 10, 574), (574, 10, 11, 575), (575, 11, 0, 564)])
me_torus_034.use_remesh_preserve_volume = False
me_torus_034.use_remesh_preserve_attributes = False
me_torus_034.use_mirror_vertex_groups = False
me_torus_034.update()
me_cone_040 = bpy.data.meshes.new('Cone.040')
me_cone_040.from_pydata([(0.0, 0.0, -0.5), (0.0, 0.0, 0.5), (0.0, 1.0, -0.5), (0.0, 0.5, 0.5), (0.5878, 0.809, -0.5), (0.2939, 0.4045, 0.5), (0.9511, 0.309, -0.5), (0.4755, 0.1545, 0.5), (0.9511, -0.309, -0.5), (0.4755, -0.1545, 0.5), (0.5878, -0.809, -0.5), (0.2939, -0.4045, 0.5), (-8.742e-08, -1.0, -0.5), (-4.371e-08, -0.5, 0.5), (-0.5878, -0.809, -0.5), (-0.2939, -0.4045, 0.5), (-0.9511, -0.309, -0.5), (-0.4755, -0.1545, 0.5), (-0.9511, 0.309, -0.5), (-0.4755, 0.1545, 0.5), (-0.5878, 0.809, -0.5), (-0.2939, 0.4045, 0.5)], [], [(0, 2, 4), (1, 5, 3), (2, 3, 5, 4), (0, 4, 6), (1, 7, 5), (4, 5, 7, 6), (0, 6, 8), (1, 9, 7), (6, 7, 9, 8), (0, 8, 10), (1, 11, 9), (8, 9, 11, 10), (0, 10, 12), (1, 13, 11), (10, 11, 13, 12), (0, 12, 14), (1, 15, 13), (12, 13, 15, 14), (0, 14, 16), (1, 17, 15), (14, 15, 17, 16), (0, 16, 18), (1, 19, 17), (16, 17, 19, 18), (0, 18, 20), (1, 21, 19), (18, 19, 21, 20), (0, 20, 2), (1, 3, 21), (20, 21, 3, 2)])
me_cone_040.use_remesh_preserve_volume = False
me_cone_040.use_remesh_preserve_attributes = False
me_cone_040.use_mirror_vertex_groups = False
me_cone_040.update()
me_cylinder_042 = bpy.data.meshes.new('Cylinder.042')
me_cylinder_042.from_pydata([(0.0, 0.5, -0.5), (0.0, 0.5, 0.5), (0.07822, 0.4938, -0.5), (0.07822, 0.4938, 0.5), (0.1545, 0.4755, -0.5), (0.1545, 0.4755, 0.5), (0.227, 0.4455, -0.5), (0.227, 0.4455, 0.5), (0.2939, 0.4045, -0.5), (0.2939, 0.4045, 0.5), (0.3536, 0.3536, -0.5), (0.3536, 0.3536, 0.5), (0.4045, 0.2939, -0.5), (0.4045, 0.2939, 0.5), (0.4455, 0.227, -0.5), (0.4455, 0.227, 0.5), (0.4755, 0.1545, -0.5), (0.4755, 0.1545, 0.5), (0.4938, 0.07822, -0.5), (0.4938, 0.07822, 0.5), (0.5, -8.146e-08, -0.5), (0.5, -8.146e-08, 0.5), (0.4938, -0.07822, -0.5), (0.4938, -0.07822, 0.5), (0.4755, -0.1545, -0.5), (0.4755, -0.1545, 0.5), (0.4455, -0.227, -0.5), (0.4455, -0.227, 0.5), (0.4045, -0.2939, -0.5), (0.4045, -0.2939, 0.5), (0.3536, -0.3536, -0.5), (0.3536, -0.3536, 0.5), (0.2939, -0.4045, -0.5), (0.2939, -0.4045, 0.5), (0.227, -0.4455, -0.5), (0.227, -0.4455, 0.5), (0.1545, -0.4755, -0.5), (0.1545, -0.4755, 0.5), (0.07822, -0.4938, -0.5), (0.07822, -0.4938, 0.5), (-4.013e-07, -0.5, -0.5), (-4.013e-07, -0.5, 0.5), (-0.07822, -0.4938, -0.5), (-0.07822, -0.4938, 0.5), (-0.1545, -0.4755, -0.5), (-0.1545, -0.4755, 0.5), (-0.227, -0.4455, -0.5), (-0.227, -0.4455, 0.5), (-0.2939, -0.4045, -0.5), (-0.2939, -0.4045, 0.5), (-0.3536, -0.3536, -0.5), (-0.3536, -0.3536, 0.5), (-0.4045, -0.2939, -0.5), (-0.4045, -0.2939, 0.5), (-0.4455, -0.227, -0.5), (-0.4455, -0.227, 0.5), (-0.4755, -0.1545, -0.5), (-0.4755, -0.1545, 0.5), (-0.4938, -0.07822, -0.5), (-0.4938, -0.07822, 0.5), (-0.5, 7.212e-07, -0.5), (-0.5, 7.212e-07, 0.5), (-0.4938, 0.07822, -0.5), (-0.4938, 0.07822, 0.5), (-0.4755, 0.1545, -0.5), (-0.4755, 0.1545, 0.5), (-0.4455, 0.227, -0.5), (-0.4455, 0.227, 0.5), (-0.4045, 0.2939, -0.5), (-0.4045, 0.2939, 0.5), (-0.3536, 0.3536, -0.5), (-0.3536, 0.3536, 0.5), (-0.2939, 0.4045, -0.5), (-0.2939, 0.4045, 0.5), (-0.227, 0.4455, -0.5), (-0.227, 0.4455, 0.5), (-0.1545, 0.4755, -0.5), (-0.1545, 0.4755, 0.5), (-0.07822, 0.4938, -0.5), (-0.07822, 0.4938, 0.5)], [], [(0, 1, 3, 2), (2, 3, 5, 4), (4, 5, 7, 6), (6, 7, 9, 8), (8, 9, 11, 10), (10, 11, 13, 12), (12, 13, 15, 14), (14, 15, 17, 16), (16, 17, 19, 18), (18, 19, 21, 20), (20, 21, 23, 22), (22, 23, 25, 24), (24, 25, 27, 26), (26, 27, 29, 28), (28, 29, 31, 30), (30, 31, 33, 32), (32, 33, 35, 34), (34, 35, 37, 36), (36, 37, 39, 38), (38, 39, 41, 40), (40, 41, 43, 42), (42, 43, 45, 44), (44, 45, 47, 46), (46, 47, 49, 48), (48, 49, 51, 50), (50, 51, 53, 52), (52, 53, 55, 54), (54, 55, 57, 56), (56, 57, 59, 58), (58, 59, 61, 60), (60, 61, 63, 62), (62, 63, 65, 64), (64, 65, 67, 66), (66, 67, 69, 68), (68, 69, 71, 70), (70, 71, 73, 72), (72, 73, 75, 74), (74, 75, 77, 76), (76, 77, 79, 78), (78, 79, 1, 0)])
me_cylinder_042.use_remesh_preserve_volume = False
me_cylinder_042.use_remesh_preserve_attributes = False
me_cylinder_042.use_mirror_vertex_groups = False
me_cylinder_042.update()
me_icosphere_045 = bpy.data.meshes.new('Icosphere.045')
me_icosphere_045.from_pydata([(0.0, 0.0, -0.5), (0.3618, -0.2629, -0.2236), (-0.1382, -0.4253, -0.2236), (-0.4472, 0.0, -0.2236), (-0.1382, 0.4253, -0.2236), (0.3618, 0.2629, -0.2236), (0.1382, -0.4253, 0.2236), (-0.3618, -0.2629, 0.2236), (-0.3618, 0.2629, 0.2236), (0.1382, 0.4253, 0.2236), (0.4472, 0.0, 0.2236), (0.0, 0.0, 0.5), (-0.1164, -0.3583, -0.3288), (-0.08123, -0.25, -0.4253), (-0.0388, -0.1194, -0.484), (0.1016, -0.07381, -0.484), (0.2127, -0.1545, -0.4253), (0.3048, -0.2214, -0.3288), (0.266, -0.3409, -0.2512), (0.1314, -0.4045, -0.2629), (-0.01482, -0.4321, -0.2512), (0.4064, 0.1476, -0.2512), (0.4253, 0.0, -0.2629), (0.4064, -0.1476, -0.2512), (0.1016, 0.07381, -0.484), (0.2127, 0.1545, -0.4253), (0.3048, 0.2214, -0.3288), (-0.3767, 0.0, -0.3288), (-0.2629, 0.0, -0.4253), (-0.1256, 0.0, -0.484), (-0.242, -0.3583, -0.2512), (-0.3441, -0.25, -0.2629), (-0.4155, -0.1194, -0.2511), (-0.1164, 0.3583, -0.3288), (-0.08123, 0.25, -0.4253), (-0.0388, 0.1194, -0.484), (-0.4155, 0.1194, -0.2511), (-0.3441, 0.25, -0.2629), (-0.242, 0.3583, -0.2512), (-0.01482, 0.4321, -0.2512), (0.1314, 0.4045, -0.2629), (0.266, 0.3409, -0.2512), (0.4783, -0.07381, 0.1256), (0.4755, -0.1545, -8.759e-09), (0.4303, -0.2214, -0.1256), (0.4303, 0.2214, -0.1256), (0.4755, 0.1545, 8.759e-09), (0.4783, 0.07381, 0.1256), (0.07761, -0.4777, 0.1256), (0.0, -0.5, -8.759e-09), (-0.07761, -0.4777, -0.1256), (0.3436, -0.3409, -0.1256), (0.2939, -0.4045, 8.759e-09), (0.218, -0.4321, 0.1256), (-0.4303, -0.2214, 0.1256), (-0.4755, -0.1545, -8.759e-09), (-0.4783, -0.07381, -0.1256), (-0.218, -0.4321, -0.1256), (-0.2939, -0.4045, 8.759e-09), (-0.3436, -0.3409, 0.1256), (-0.3436, 0.3409, 0.1256), (-0.2939, 0.4045, -8.759e-09), (-0.218, 0.4321, -0.1256), (-0.4783, 0.07381, -0.1256), (-0.4755, 0.1545, 8.759e-09), (-0.4303, 0.2214, 0.1256), (0.218, 0.4321, 0.1256), (0.2939, 0.4045, -8.759e-09), (0.3436, 0.3409, -0.1256), (-0.07761, 0.4777, -0.1256), (0.0, 0.5, 8.759e-09), (0.07761, 0.4777, 0.1256), (0.4155, -0.1194, 0.2511), (0.3441, -0.25, 0.2629), (0.242, -0.3583, 0.2512), (0.01482, -0.4321, 0.2512), (-0.1314, -0.4045, 0.2629), (-0.266, -0.3409, 0.2512), (-0.4064, -0.1476, 0.2512), (-0.4253, 0.0, 0.2629), (-0.4064, 0.1476, 0.2512), (-0.266, 0.3409, 0.2512), (-0.1314, 0.4045, 0.2629), (0.01482, 0.4321, 0.2512), (0.242, 0.3583, 0.2512), (0.3441, 0.25, 0.2629), (0.4155, 0.1194, 0.2511), (0.0388, -0.1194, 0.484), (0.08123, -0.25, 0.4253), (0.1164, -0.3583, 0.3288), (0.3767, 0.0, 0.3288), (0.2629, 0.0, 0.4253), (0.1256, 0.0, 0.484), (-0.1016, -0.07381, 0.484), (-0.2127, -0.1545, 0.4253), (-0.3048, -0.2214, 0.3288), (-0.1016, 0.07381, 0.484), (-0.2127, 0.1545, 0.4253), (-0.3048, 0.2214, 0.3288), (0.0388, 0.1194, 0.484), (0.08123, 0.25, 0.4253), (0.1164, 0.3583, 0.3288), (0.1809, 0.1314, 0.4472), (0.3191, 0.1314, 0.3618), (0.2236, 0.2629, 0.3618), (-0.0691, 0.2127, 0.4472), (-0.02639, 0.3441, 0.3618), (-0.1809, 0.2939, 0.3618), (-0.2236, 0.0, 0.4472), (-0.3354, 0.08123, 0.3618), (-0.3354, -0.08123, 0.3618), (-0.0691, -0.2127, 0.4472), (-0.1809, -0.2939, 0.3618), (-0.02639, -0.3441, 0.3618), (0.1809, -0.1314, 0.4472), (0.2236, -0.2629, 0.3618), (0.3191, -0.1314, 0.3618), (0.4309, 0.2127, 0.1382), (0.4045, 0.2939, 0.0), (0.3354, 0.3441, 0.1382), (-0.0691, 0.4755, 0.1382), (-0.1545, 0.4755, -2.46e-07), (-0.2236, 0.4253, 0.1382), (-0.4736, 0.08123, 0.1382), (-0.5, -1.804e-07, 3.116e-07), (-0.4736, -0.08123, 0.1382), (-0.2236, -0.4253, 0.1382), (-0.1545, -0.4755, -3.936e-07), (-0.0691, -0.4755, 0.1382), (0.3354, -0.3441, 0.1382), (0.4045, -0.2939, -9.511e-07), (0.4309, -0.2127, 0.1382), (0.1545, 0.4755, -1.307e-14), (0.2236, 0.4253, -0.1382), (0.0691, 0.4755, -0.1382), (-0.4045, 0.2939, -3.922e-14), (-0.3354, 0.3441, -0.1382), (-0.4309, 0.2127, -0.1382), (-0.4045, -0.2939, 4.016e-14), (-0.4309, -0.2127, -0.1382), (-0.3354, -0.3441, -0.1382), (0.1545, -0.4755, 1.401e-14), (0.0691, -0.4755, -0.1382), (0.2236, -0.4253, -0.1382), (0.5, 0.0, 0.0), (0.4736, -0.08123, -0.1382), (0.4736, 0.08123, -0.1382), (0.1809, 0.2939, -0.3618), (0.0691, 0.2127, -0.4472), (0.02639, 0.3441, -0.3618), (-0.2236, 0.2629, -0.3618), (-0.1809, 0.1314, -0.4472), (-0.3191, 0.1314, -0.3618), (-0.3191, -0.1314, -0.3618), (-0.1809, -0.1314, -0.4472), (-0.2236, -0.2629, -0.3618), (0.3354, 0.08123, -0.3618), (0.3354, -0.08123, -0.3618), (0.2236, -3.69e-07, -0.4472), (0.0264, -0.3441, -0.3618), (0.0691, -0.2127, -0.4472), (0.1809, -0.2939, -0.3618)], [], [(0, 15, 14), (1, 17, 23), (0, 14, 29), (0, 29, 35), (0, 35, 24), (1, 23, 44), (2, 20, 50), (3, 32, 56), (4, 38, 62), (5, 41, 68), (1, 44, 51), (2, 50, 57), (3, 56, 63), (4, 62, 69), (5, 68, 45), (6, 74, 89), (7, 77, 95), (8, 80, 98), (9, 83, 101), (10, 86, 90), (92, 99, 11), (91, 102, 92), (90, 103, 91), (92, 102, 99), (102, 100, 99), (91, 103, 102), (103, 104, 102), (102, 104, 100), (104, 101, 100), (90, 86, 103), (86, 85, 103), (103, 85, 104), (85, 84, 104), (104, 84, 101), (84, 9, 101), (99, 96, 11), (100, 105, 99), (101, 106, 100), (99, 105, 96), (105, 97, 96), (100, 106, 105), (106, 107, 105), (105, 107, 97), (107, 98, 97), (101, 83, 106), (83, 82, 106), (106, 82, 107), (82, 81, 107), (107, 81, 98), (81, 8, 98), (96, 93, 11), (97, 108, 96), (98, 109, 97), (96, 108, 93), (108, 94, 93), (97, 109, 108), (109, 110, 108), (108, 110, 94), (110, 95, 94), (98, 80, 109), (80, 79, 109), (109, 79, 110), (79, 78, 110), (110, 78, 95), (78, 7, 95), (93, 87, 11), (94, 111, 93), (95, 112, 94), (93, 111, 87), (111, 88, 87), (94, 112, 111), (112, 113, 111), (111, 113, 88), (113, 89, 88), (95, 77, 112), (77, 76, 112), (112, 76, 113), (76, 75, 113), (113, 75, 89), (75, 6, 89), (87, 92, 11), (88, 114, 87), (89, 115, 88), (87, 114, 92), (114, 91, 92), (88, 115, 114), (115, 116, 114), (114, 116, 91), (116, 90, 91), (89, 74, 115), (74, 73, 115), (115, 73, 116), (73, 72, 116), (116, 72, 90), (72, 10, 90), (47, 86, 10), (46, 117, 47), (45, 118, 46), (47, 117, 86), (117, 85, 86), (46, 118, 117), (118, 119, 117), (117, 119, 85), (119, 84, 85), (45, 68, 118), (68, 67, 118), (118, 67, 119), (67, 66, 119), (119, 66, 84), (66, 9, 84), (71, 83, 9), (70, 120, 71), (69, 121, 70), (71, 120, 83), (120, 82, 83), (70, 121, 120), (121, 122, 120), (120, 122, 82), (122, 81, 82), (69, 62, 121), (62, 61, 121), (121, 61, 122), (61, 60, 122), (122, 60, 81), (60, 8, 81), (65, 80, 8), (64, 123, 65), (63, 124, 64), (65, 123, 80), (123, 79, 80), (64, 124, 123), (124, 125, 123), (123, 125, 79), (125, 78, 79), (63, 56, 124), (56, 55, 124), (124, 55, 125), (55, 54, 125), (125, 54, 78), (54, 7, 78), (59, 77, 7), (58, 126, 59), (57, 127, 58), (59, 126, 77), (126, 76, 77), (58, 127, 126), (127, 128, 126), (126, 128, 76), (128, 75, 76), (57, 50, 127), (50, 49, 127), (127, 49, 128), (49, 48, 128), (128, 48, 75), (48, 6, 75), (53, 74, 6), (52, 129, 53), (51, 130, 52), (53, 129, 74), (129, 73, 74), (52, 130, 129), (130, 131, 129), (129, 131, 73), (131, 72, 73), (51, 44, 130), (44, 43, 130), (130, 43, 131), (43, 42, 131), (131, 42, 72), (42, 10, 72), (66, 71, 9), (67, 132, 66), (68, 133, 67), (66, 132, 71), (132, 70, 71), (67, 133, 132), (133, 134, 132), (132, 134, 70), (134, 69, 70), (68, 41, 133), (41, 40, 133), (133, 40, 134), (40, 39, 134), (134, 39, 69), (39, 4, 69), (60, 65, 8), (61, 135, 60), (62, 136, 61), (60, 135, 65), (135, 64, 65), (61, 136, 135), (136, 137, 135), (135, 137, 64), (137, 63, 64), (62, 38, 136), (38, 37, 136), (136, 37, 137), (37, 36, 137), (137, 36, 63), (36, 3, 63), (54, 59, 7), (55, 138, 54), (56, 139, 55), (54, 138, 59), (138, 58, 59), (55, 139, 138), (139, 140, 138), (138, 140, 58), (140, 57, 58), (56, 32, 139), (32, 31, 139), (139, 31, 140), (31, 30, 140), (140, 30, 57), (30, 2, 57), (48, 53, 6), (49, 141, 48), (50, 142, 49), (48, 141, 53), (141, 52, 53), (49, 142, 141), (142, 143, 141), (141, 143, 52), (143, 51, 52), (50, 20, 142), (20, 19, 142), (142, 19, 143), (19, 18, 143), (143, 18, 51), (18, 1, 51), (42, 47, 10), (43, 144, 42), (44, 145, 43), (42, 144, 47), (144, 46, 47), (43, 145, 144), (145, 146, 144), (144, 146, 46), (146, 45, 46), (44, 23, 145), (23, 22, 145), (145, 22, 146), (22, 21, 146), (146, 21, 45), (21, 5, 45), (26, 41, 5), (25, 147, 26), (24, 148, 25), (26, 147, 41), (147, 40, 41), (25, 148, 147), (148, 149, 147), (147, 149, 40), (149, 39, 40), (24, 35, 148), (35, 34, 148), (148, 34, 149), (34, 33, 149), (149, 33, 39), (33, 4, 39), (33, 38, 4), (34, 150, 33), (35, 151, 34), (33, 150, 38), (150, 37, 38), (34, 151, 150), (151, 152, 150), (150, 152, 37), (152, 36, 37), (35, 29, 151), (29, 28, 151), (151, 28, 152), (28, 27, 152), (152, 27, 36), (27, 3, 36), (27, 32, 3), (28, 153, 27), (29, 154, 28), (27, 153, 32), (153, 31, 32), (28, 154, 153), (154, 155, 153), (153, 155, 31), (155, 30, 31), (29, 14, 154), (14, 13, 154), (154, 13, 155), (13, 12, 155), (155, 12, 30), (12, 2, 30), (21, 26, 5), (22, 156, 21), (23, 157, 22), (21, 156, 26), (156, 25, 26), (22, 157, 156), (157, 158, 156), (156, 158, 25), (158, 24, 25), (23, 17, 157), (17, 16, 157), (157, 16, 158), (16, 15, 158), (158, 15, 24), (15, 0, 24), (12, 20, 2), (13, 159, 12), (14, 160, 13), (12, 159, 20), (159, 19, 20), (13, 160, 159), (160, 161, 159), (159, 161, 19), (161, 18, 19), (14, 15, 160), (15, 16, 160), (160, 16, 161), (16, 17, 161), (161, 17, 18), (17, 1, 18)])
me_icosphere_045.use_remesh_preserve_volume = False
me_icosphere_045.use_remesh_preserve_attributes = False
me_icosphere_045.use_mirror_vertex_groups = False
me_icosphere_045.update()
me_sphere_053 = bpy.data.meshes.new('Sphere.053')
me_sphere_053.from_pydata([(-0.07725, 0.01224, 0.4938), (-0.1526, 0.02417, 0.4755), (-0.2242, 0.03551, 0.4455), (-0.2903, 0.04598, 0.4045), (-0.3492, 0.05531, 0.3536), (-0.3995, 0.06328, 0.2939), (-0.44, 0.06969, 0.227), (-0.4697, 0.07439, 0.1545), (-0.4878, 0.07725, 0.07822), (-0.4938, 0.07822, -8.146e-08), (-0.4878, 0.07725, -0.07822), (-0.4697, 0.07439, -0.1545), (-0.44, 0.06969, -0.227), (-0.3995, 0.06328, -0.2939), (-0.3492, 0.05531, -0.3536), (-0.2903, 0.04597, -0.4045), (-0.2242, 0.03551, -0.4455), (-0.1526, 0.02417, -0.4755), (-0.07725, 0.01224, -0.4938), (4.013e-07, 0.0, -0.5), (-0.07439, 0.02417, 0.4938), (-0.1469, 0.04775, 0.4755), (-0.2159, 0.07015, 0.4455), (-0.2795, 0.09082, 0.4045), (-0.3362, 0.1093, 0.3536), (-0.3847, 0.125, 0.2939), (-0.4237, 0.1377, 0.227), (-0.4523, 0.1469, 0.1545), (-0.4697, 0.1526, 0.07822), (-0.4755, 0.1545, -8.146e-08), (-0.4697, 0.1526, -0.07822), (-0.4523, 0.1469, -0.1545), (-0.4237, 0.1377, -0.227), (-0.3847, 0.125, -0.2939), (-0.3362, 0.1093, -0.3536), (-0.2795, 0.09082, -0.4045), (-0.2159, 0.07015, -0.4455), (-0.1469, 0.04775, -0.4755), (-0.07439, 0.02417, -0.4938), (-0.06969, 0.03551, 0.4938), (-0.1377, 0.07015, 0.4755), (-0.2023, 0.1031, 0.4455), (-0.2619, 0.1334, 0.4045), (-0.315, 0.1605, 0.3536), (-0.3604, 0.1836, 0.2939), (-0.3969, 0.2023, 0.227), (-0.4237, 0.2159, 0.1545), (-0.44, 0.2242, 0.07822), (-0.4455, 0.227, -8.146e-08), (-0.44, 0.2242, -0.07822), (-0.4237, 0.2159, -0.1545), (-0.3969, 0.2023, -0.227), (-0.3604, 0.1836, -0.2939), (-0.315, 0.1605, -0.3536), (-0.2619, 0.1334, -0.4045), (-0.2023, 0.1031, -0.4455), (-0.1377, 0.07015, -0.4755), (-0.06969, 0.03551, -0.4938), (-0.06328, 0.04598, 0.4938), (-0.125, 0.09082, 0.4755), (-0.1836, 0.1334, 0.4455), (-0.2378, 0.1727, 0.4045), (-0.286, 0.2078, 0.3536), (-0.3273, 0.2378, 0.2939), (-0.3604, 0.2619, 0.227), (-0.3847, 0.2795, 0.1545), (-0.3995, 0.2903, 0.07822), (-0.4045, 0.2939, -8.146e-08), (-0.3995, 0.2903, -0.07822), (-0.3847, 0.2795, -0.1545), (-0.3604, 0.2619, -0.227), (-0.3273, 0.2378, -0.2939), (-0.286, 0.2078, -0.3536), (-0.2378, 0.1727, -0.4045), (-0.1836, 0.1334, -0.4455), (-0.125, 0.09082, -0.4755), (-0.06328, 0.04597, -0.4938), (-0.05531, 0.05531, 0.4938), (-0.1093, 0.1093, 0.4755), (-0.1605, 0.1605, 0.4455), (-0.2078, 0.2078, 0.4045), (-0.25, 0.25, 0.3536), (-0.286, 0.286, 0.2939), (-0.315, 0.315, 0.227), (-0.3362, 0.3362, 0.1545), (-0.3492, 0.3492, 0.07822), (-0.3536, 0.3536, -8.146e-08), (-0.3492, 0.3492, -0.07822), (-0.3362, 0.3362, -0.1545), (-0.315, 0.315, -0.227), (-0.286, 0.286, -0.2939), (-0.25, 0.25, -0.3536), (-0.2078, 0.2078, -0.4045), (-0.1605, 0.1605, -0.4455), (-0.1093, 0.1093, -0.4755), (-0.05531, 0.05531, -0.4938), (-0.04597, 0.06328, 0.4938), (-0.09082, 0.125, 0.4755), (-0.1334, 0.1836, 0.4455), (-0.1727, 0.2378, 0.4045), (-0.2078, 0.286, 0.3536), (-0.2378, 0.3273, 0.2939), (-0.2619, 0.3604, 0.227), (-0.2795, 0.3847, 0.1545), (-0.2903, 0.3995, 0.07822), (-0.2939, 0.4045, -8.146e-08), (-0.2903, 0.3995, -0.07822), (-0.2795, 0.3847, -0.1545), (-0.2619, 0.3604, -0.227), (-0.2378, 0.3273, -0.2939), (-0.2078, 0.286, -0.3536), (-0.1727, 0.2378, -0.4045), (-0.1334, 0.1836, -0.4455), (-0.09082, 0.125, -0.4755), (-0.04597, 0.06328, -0.4938), (-0.03551, 0.06969, 0.4938), (-0.07015, 0.1377, 0.4755), (-0.1031, 0.2023, 0.4455), (-0.1334, 0.2619, 0.4045), (-0.1605, 0.315, 0.3536), (-0.1836, 0.3604, 0.2939), (-0.2023, 0.3969, 0.227), (-0.2159, 0.4237, 0.1545), (-0.2242, 0.44, 0.07822), (-0.227, 0.4455, -8.146e-08), (-0.2242, 0.44, -0.07822), (-0.2159, 0.4237, -0.1545), (-0.2023, 0.3969, -0.227), (-0.1836, 0.3604, -0.2939), (-0.1605, 0.315, -0.3536), (-0.1334, 0.2619, -0.4045), (-0.1031, 0.2023, -0.4455), (-0.07015, 0.1377, -0.4755), (-0.03551, 0.06969, -0.4938), (-0.02417, 0.07439, 0.4938), (-0.04775, 0.1469, 0.4755), (-0.07015, 0.2159, 0.4455), (-0.09082, 0.2795, 0.4045), (-0.1093, 0.3362, 0.3536), (-0.125, 0.3847, 0.2939), (-0.1377, 0.4237, 0.227), (-0.1469, 0.4523, 0.1545), (-0.1526, 0.4697, 0.07822), (-0.1545, 0.4755, -8.146e-08), (-0.1526, 0.4697, -0.07822), (-0.1469, 0.4523, -0.1545), (-0.1377, 0.4237, -0.227), (-0.125, 0.3847, -0.2939), (-0.1093, 0.3362, -0.3536), (-0.09082, 0.2795, -0.4045), (-0.07015, 0.2159, -0.4455), (-0.04775, 0.1469, -0.4755), (-0.02417, 0.07439, -0.4938), (-0.01224, 0.07725, 0.4938), (-0.02417, 0.1526, 0.4755), (-0.03551, 0.2242, 0.4455), (-0.04597, 0.2903, 0.4045), (-0.05531, 0.3492, 0.3536), (-0.06328, 0.3995, 0.2939), (-0.06969, 0.44, 0.227), (-0.07439, 0.4697, 0.1545), (-0.07725, 0.4878, 0.07822), (-0.07822, 0.4938, -8.146e-08), (-0.07725, 0.4878, -0.07822), (-0.07439, 0.4697, -0.1545), (-0.06969, 0.44, -0.227), (-0.06328, 0.3995, -0.2939), (-0.05531, 0.3492, -0.3536), (-0.04597, 0.2903, -0.4045), (-0.03551, 0.2242, -0.4455), (-0.02417, 0.1526, -0.4755), (-0.01224, 0.07725, -0.4938), (4.008e-07, 0.07822, 0.4938), (4.24e-07, 0.1545, 0.4755), (4.11e-07, 0.227, 0.4455), (4.147e-07, 0.2939, 0.4045), (4.147e-07, 0.3536, 0.3536), (4.11e-07, 0.4045, 0.2939), (3.477e-07, 0.4455, 0.227), (4.222e-07, 0.4755, 0.1545), (4.52e-07, 0.4938, 0.07822), (3.775e-07, 0.5, -8.146e-08), (4.222e-07, 0.4938, -0.07822), (4.222e-07, 0.4755, -0.1545), (3.775e-07, 0.4455, -0.227), (3.961e-07, 0.4045, -0.2939), (3.626e-07, 0.3536, -0.3536), (4.035e-07, 0.2939, -0.4045), (3.886e-07, 0.227, -0.4455), (3.961e-07, 0.1545, -0.4755), (4.045e-07, 0.07822, -0.4938), (0.01224, 0.07725, 0.4938), (0.02417, 0.1526, 0.4755), (0.03551, 0.2242, 0.4455), (0.04598, 0.2903, 0.4045), (0.05531, 0.3492, 0.3536), (0.06328, 0.3995, 0.2939), (0.06969, 0.44, 0.227), (0.07439, 0.4697, 0.1545), (0.07725, 0.4878, 0.07822), (0.07822, 0.4938, -8.146e-08), (0.07725, 0.4878, -0.07822), (0.07439, 0.4697, -0.1545), (0.06969, 0.44, -0.227), (0.06328, 0.3995, -0.2939), (0.05531, 0.3492, -0.3536), (0.04598, 0.2903, -0.4045), (0.03551, 0.2242, -0.4455), (0.02417, 0.1526, -0.4755), (0.01224, 0.07725, -0.4938), (0.02417, 0.07439, 0.4938), (0.04775, 0.1469, 0.4755), (0.07015, 0.2159, 0.4455), (0.09082, 0.2795, 0.4045), (0.1093, 0.3362, 0.3536), (0.125, 0.3847, 0.2939), (0.1377, 0.4237, 0.227), (0.1469, 0.4523, 0.1545), (0.1526, 0.4697, 0.07822), (0.1545, 0.4755, -8.146e-08), (0.1526, 0.4697, -0.07822), (0.1469, 0.4523, -0.1545), (0.1377, 0.4237, -0.227), (0.125, 0.3847, -0.2939), (0.1093, 0.3362, -0.3536), (0.09082, 0.2795, -0.4045), (0.07015, 0.2159, -0.4455), (0.04775, 0.1469, -0.4755), (0.02417, 0.07439, -0.4938), (0.03551, 0.06969, 0.4938), (0.07015, 0.1377, 0.4755), (0.1031, 0.2023, 0.4455), (0.1334, 0.2619, 0.4045), (0.1605, 0.315, 0.3536), (0.1836, 0.3604, 0.2939), (0.2023, 0.3969, 0.227), (0.2159, 0.4237, 0.1545), (0.2242, 0.44, 0.07822), (0.227, 0.4455, -8.146e-08), (0.2242, 0.44, -0.07822), (0.2159, 0.4237, -0.1545), (0.2023, 0.3969, -0.227), (0.1836, 0.3604, -0.2939), (0.1605, 0.315, -0.3536), (0.1334, 0.2619, -0.4045), (0.1031, 0.2023, -0.4455), (0.07015, 0.1377, -0.4755), (0.03551, 0.06969, -0.4938), (0.04598, 0.06328, 0.4938), (0.09082, 0.125, 0.4755), (0.1334, 0.1836, 0.4455), (0.1727, 0.2378, 0.4045), (0.2078, 0.286, 0.3536), (0.2378, 0.3273, 0.2939), (0.2619, 0.3604, 0.227), (0.2795, 0.3847, 0.1545), (0.2903, 0.3995, 0.07822), (0.2939, 0.4045, -8.146e-08), (0.2903, 0.3995, -0.07822), (0.2795, 0.3847, -0.1545), (0.2619, 0.3604, -0.227), (0.2378, 0.3273, -0.2939), (0.2078, 0.286, -0.3536), (0.1727, 0.2378, -0.4045), (0.1334, 0.1836, -0.4455), (0.09082, 0.125, -0.4755), (0.04598, 0.06328, -0.4938), (0.05531, 0.05531, 0.4938), (0.1093, 0.1093, 0.4755), (0.1605, 0.1605, 0.4455), (0.2078, 0.2078, 0.4045), (0.25, 0.25, 0.3536), (0.286, 0.286, 0.2939), (0.315, 0.315, 0.227), (0.3363, 0.3362, 0.1545), (0.3492, 0.3492, 0.07822), (0.3536, 0.3536, -8.146e-08), (0.3492, 0.3492, -0.07822), (0.3363, 0.3362, -0.1545), (0.315, 0.315, -0.227), (0.286, 0.286, -0.2939), (0.25, 0.25, -0.3536), (0.2078, 0.2078, -0.4045), (0.1605, 0.1605, -0.4455), (0.1093, 0.1093, -0.4755), (0.05531, 0.05531, -0.4938), (0.06328, 0.04598, 0.4938), (0.125, 0.09082, 0.4755), (0.1836, 0.1334, 0.4455), (0.2378, 0.1727, 0.4045), (0.286, 0.2078, 0.3536), (0.3273, 0.2378, 0.2939), (0.3604, 0.2619, 0.227), (0.3847, 0.2795, 0.1545), (0.3995, 0.2903, 0.07822), (0.4045, 0.2939, -8.146e-08), (0.3995, 0.2903, -0.07822), (0.3847, 0.2795, -0.1545), (0.3604, 0.2619, -0.227), (0.3273, 0.2378, -0.2939), (0.286, 0.2078, -0.3536), (0.2378, 0.1727, -0.4045), (0.1836, 0.1334, -0.4455), (0.125, 0.09082, -0.4755), (0.06328, 0.04597, -0.4938), (0.06969, 0.03551, 0.4938), (0.1377, 0.07015, 0.4755), (0.2023, 0.1031, 0.4455), (0.2619, 0.1334, 0.4045), (0.315, 0.1605, 0.3536), (0.3604, 0.1836, 0.2939), (0.3969, 0.2023, 0.227), (0.4237, 0.2159, 0.1545), (0.44, 0.2242, 0.07822), (0.4455, 0.227, -8.146e-08), (0.44, 0.2242, -0.07822), (0.4237, 0.2159, -0.1545), (0.3969, 0.2023, -0.227), (0.3604, 0.1836, -0.2939), (0.315, 0.1605, -0.3536), (0.2619, 0.1334, -0.4045), (0.2023, 0.1031, -0.4455), (0.1377, 0.07015, -0.4755), (0.06969, 0.03551, -0.4938), (0.07439, 0.02417, 0.4938), (0.1469, 0.04775, 0.4755), (0.2159, 0.07015, 0.4455), (0.2795, 0.09082, 0.4045), (0.3363, 0.1093, 0.3536), (0.3847, 0.125, 0.2939), (0.4237, 0.1377, 0.227), (0.4523, 0.1469, 0.1545), (0.4697, 0.1526, 0.07822), (0.4755, 0.1545, -8.146e-08), (0.4697, 0.1526, -0.07822), (0.4523, 0.1469, -0.1545), (0.4237, 0.1377, -0.227), (0.3847, 0.125, -0.2939), (0.3363, 0.1093, -0.3536), (0.2795, 0.09082, -0.4045), (0.2159, 0.07015, -0.4455), (0.1469, 0.04775, -0.4755), (0.07439, 0.02417, -0.4938), (0.07726, 0.01224, 0.4938), (0.1526, 0.02417, 0.4755), (0.2242, 0.03551, 0.4455), (0.2903, 0.04597, 0.4045), (0.3492, 0.05531, 0.3536), (0.3995, 0.06328, 0.2939), (0.44, 0.06969, 0.227), (0.4697, 0.07439, 0.1545), (0.4878, 0.07725, 0.07822), (0.4938, 0.07822, -8.146e-08), (0.4878, 0.07725, -0.07822), (0.4697, 0.07439, -0.1545), (0.44, 0.06969, -0.227), (0.3995, 0.06328, -0.2939), (0.3492, 0.05531, -0.3536), (0.2903, 0.04597, -0.4045), (0.2242, 0.03551, -0.4455), (0.1526, 0.02417, -0.4755), (0.07725, 0.01224, -0.4938), (0.07822, -5.203e-09, 0.4938), (0.1545, -2.104e-08, 0.4755), (0.227, -3.407e-08, 0.4455), (0.2939, -3.78e-08, 0.4045), (0.3536, -3.78e-08, 0.3536), (0.4045, -4.272e-09, 0.2939), (0.4455, 4.043e-08, 0.227), (0.4755, -4.898e-08, 0.1545), (0.4938, -2.662e-08, 0.07822), (0.5, -3.407e-08, -8.146e-08), (0.4938, -1.172e-08, -0.07822), (0.4755, -4.898e-08, -0.1545), (0.4455, 5.533e-08, -0.227), (0.4045, -3.407e-08, -0.2939), (0.3536, 2.181e-08, -0.3536), (0.2939, -3.78e-08, -0.4045), (0.227, -3.407e-08, -0.4455), (0.1545, -7.997e-09, -0.4755), (0.07822, -8.929e-09, -0.4938), (0.07726, -0.01224, 0.4938), (0.1526, -0.02417, 0.4755), (0.2242, -0.03551, 0.4455), (0.2903, -0.04598, 0.4045), (0.3492, -0.05531, 0.3536), (0.3995, -0.06328, 0.2939), (0.44, -0.06969, 0.227), (0.4697, -0.07439, 0.1545), (0.4878, -0.07725, 0.07822), (0.4938, -0.07822, -8.146e-08), (0.4878, -0.07725, -0.07822), (0.4697, -0.07439, -0.1545), (0.44, -0.06969, -0.227), (0.3995, -0.06328, -0.2939), (0.3492, -0.05531, -0.3536), (0.2903, -0.04598, -0.4045), (0.2242, -0.03551, -0.4455), (0.1526, -0.02417, -0.4755), (0.07725, -0.01224, -0.4938), (0.07439, -0.02417, 0.4938), (0.1469, -0.04775, 0.4755), (0.2159, -0.07015, 0.4455), (0.2795, -0.09082, 0.4045), (0.3363, -0.1093, 0.3536), (0.3847, -0.125, 0.2939), (0.4237, -0.1377, 0.227), (0.4523, -0.1469, 0.1545), (0.4697, -0.1526, 0.07822), (0.4755, -0.1545, -8.146e-08), (0.4697, -0.1526, -0.07822), (0.4523, -0.1469, -0.1545), (0.4237, -0.1377, -0.227), (0.3847, -0.125, -0.2939), (0.3363, -0.1093, -0.3536), (0.2795, -0.09082, -0.4045), (0.2159, -0.07015, -0.4455), (0.1469, -0.04775, -0.4755), (0.07439, -0.02417, -0.4938), (0.06969, -0.03551, 0.4938), (0.1377, -0.07015, 0.4755), (0.2023, -0.1031, 0.4455), (0.2619, -0.1334, 0.4045), (0.315, -0.1605, 0.3536), (0.3604, -0.1836, 0.2939), (0.3969, -0.2023, 0.227), (0.4237, -0.2159, 0.1545), (0.44, -0.2242, 0.07822), (0.4455, -0.227, -8.146e-08), (0.44, -0.2242, -0.07822), (0.4237, -0.2159, -0.1545), (0.3969, -0.2023, -0.227), (0.3604, -0.1836, -0.2939), (0.315, -0.1605, -0.3536), (0.2619, -0.1334, -0.4045), (0.2023, -0.1031, -0.4455), (0.1377, -0.07015, -0.4755), (0.06969, -0.03551, -0.4938), (0.06328, -0.04598, 0.4938), (0.125, -0.09082, 0.4755), (0.1836, -0.1334, 0.4455), (0.2378, -0.1727, 0.4045), (0.286, -0.2078, 0.3536), (0.3273, -0.2378, 0.2939), (0.3604, -0.2619, 0.227), (0.3847, -0.2795, 0.1545), (0.3995, -0.2903, 0.07822), (0.4045, -0.2939, -8.146e-08), (0.3995, -0.2903, -0.07822), (0.3847, -0.2795, -0.1545), (0.3604, -0.2619, -0.227), (0.3273, -0.2378, -0.2939), (0.286, -0.2078, -0.3536), (0.2378, -0.1727, -0.4045), (0.1836, -0.1334, -0.4455), (0.125, -0.09082, -0.4755), (0.06328, -0.04597, -0.4938), (0.05531, -0.05531, 0.4938), (0.1093, -0.1093, 0.4755), (0.1605, -0.1605, 0.4455), (0.2078, -0.2078, 0.4045), (0.25, -0.25, 0.3536), (0.286, -0.286, 0.2939), (0.315, -0.315, 0.227), (0.3363, -0.3362, 0.1545), (0.3492, -0.3492, 0.07822), (0.3536, -0.3536, -8.146e-08), (0.3492, -0.3492, -0.07822), (0.3362, -0.3362, -0.1545), (0.315, -0.315, -0.227), (0.286, -0.286, -0.2939), (0.25, -0.25, -0.3536), (0.2078, -0.2078, -0.4045), (0.1605, -0.1605, -0.4455), (0.1093, -0.1093, -0.4755), (0.05531, -0.05531, -0.4938), (0.04598, -0.06328, 0.4938), (0.09082, -0.125, 0.4755), (0.1334, -0.1836, 0.4455), (0.1727, -0.2378, 0.4045), (0.2078, -0.286, 0.3536), (0.2378, -0.3273, 0.2939), (0.2619, -0.3604, 0.227), (0.2795, -0.3847, 0.1545), (0.2903, -0.3995, 0.07822), (0.2939, -0.4045, -8.146e-08), (0.2903, -0.3995, -0.07822), (0.2795, -0.3847, -0.1545), (0.2619, -0.3604, -0.227), (0.2378, -0.3273, -0.2939), (0.2078, -0.286, -0.3536), (0.1727, -0.2378, -0.4045), (0.1334, -0.1836, -0.4455), (0.09082, -0.125, -0.4755), (0.04598, -0.06328, -0.4938), (0.03551, -0.06969, 0.4938), (0.07015, -0.1377, 0.4755), (0.1031, -0.2023, 0.4455), (0.1334, -0.2619, 0.4045), (0.1605, -0.315, 0.3536), (0.1836, -0.3604, 0.2939), (0.2023, -0.3969, 0.227), (0.2159, -0.4237, 0.1545), (0.2242, -0.44, 0.07822), (0.227, -0.4455, -8.146e-08), (0.2242, -0.44, -0.07822), (0.2159, -0.4237, -0.1545), (0.2023, -0.3969, -0.227), (0.1836, -0.3604, -0.2939), (0.1605, -0.315, -0.3536), (0.1334, -0.2619, -0.4045), (0.1031, -0.2023, -0.4455), (0.07015, -0.1377, -0.4755), (0.03551, -0.06969, -0.4938), (0.02417, -0.07439, 0.4938), (0.04775, -0.1469, 0.4755), (0.07015, -0.2159, 0.4455), (0.09082, -0.2795, 0.4045), (0.1093, -0.3362, 0.3536), (0.125, -0.3847, 0.2939), (0.1377, -0.4237, 0.227), (0.1469, -0.4523, 0.1545), (0.1526, -0.4697, 0.07822), (0.1545, -0.4755, -8.146e-08), (0.1526, -0.4697, -0.07822), (0.1469, -0.4523, -0.1545), (0.1377, -0.4237, -0.227), (0.125, -0.3847, -0.2939), (0.1093, -0.3362, -0.3536), (0.09082, -0.2795, -0.4045), (0.07015, -0.2159, -0.4455), (0.04775, -0.1469, -0.4755), (0.02417, -0.07439, -0.4938), (0.01224, -0.07725, 0.4938), (0.02417, -0.1526, 0.4755), (0.03551, -0.2242, 0.4455), (0.04598, -0.2903, 0.4045), (0.05531, -0.3492, 0.3536), (0.06328, -0.3995, 0.2939), (0.06969, -0.44, 0.227), (0.07439, -0.4697, 0.1545), (0.07725, -0.4878, 0.07822), (0.07822, -0.4938, -8.146e-08), (0.07725, -0.4878, -0.07822), (0.07439, -0.4697, -0.1545), (0.06969, -0.44, -0.227), (0.06328, -0.3995, -0.2939), (0.05531, -0.3492, -0.3536), (0.04598, -0.2903, -0.4045), (0.03551, -0.2242, -0.4455), (0.02417, -0.1526, -0.4755), (0.01224, -0.07725, -0.4938), (3.849e-07, -0.07822, 0.4938), (3.514e-07, -0.1545, 0.4755), (3.365e-07, -0.227, 0.4455), (2.992e-07, -0.2939, 0.4045), (3.03e-07, -0.3536, 0.3536), (3.179e-07, -0.4045, 0.2939), (3.328e-07, -0.4455, 0.227), (3.03e-07, -0.4755, 0.1545), (2.285e-07, -0.4938, 0.07822), (3.03e-07, -0.5, -8.146e-08), (2.508e-07, -0.4938, -0.07822), (2.806e-07, -0.4755, -0.1545), (3.626e-07, -0.4455, -0.227), (3.03e-07, -0.4045, -0.2939), (3.402e-07, -0.3536, -0.3536), (3.03e-07, -0.2939, -0.4045), (3.514e-07, -0.227, -0.4455), (3.626e-07, -0.1545, -0.4755), (3.812e-07, -0.07822, -0.4938), (-0.01224, -0.07725, 0.4938), (-0.02417, -0.1526, 0.4755), (-0.03551, -0.2242, 0.4455), (-0.04597, -0.2903, 0.4045), (-0.05531, -0.3492, 0.3536), (-0.06328, -0.3995, 0.2939), (-0.06969, -0.44, 0.227), (-0.07439, -0.4697, 0.1545), (-0.07725, -0.4878, 0.07822), (-0.07822, -0.4938, -8.146e-08), (-0.07725, -0.4878, -0.07822), (-0.07439, -0.4697, -0.1545), (-0.06969, -0.44, -0.227), (-0.06328, -0.3995, -0.2939), (-0.05531, -0.3492, -0.3536), (-0.04597, -0.2903, -0.4045), (-0.03551, -0.2242, -0.4455), (-0.02417, -0.1526, -0.4755), (-0.01224, -0.07725, -0.4938), (-0.02417, -0.07439, 0.4938), (-0.04775, -0.1469, 0.4755), (-0.07015, -0.2159, 0.4455), (-0.09082, -0.2795, 0.4045), (-0.1093, -0.3362, 0.3536), (-0.125, -0.3847, 0.2939), (-0.1377, -0.4237, 0.227), (-0.1469, -0.4523, 0.1545), (-0.1526, -0.4697, 0.07822), (-0.1545, -0.4755, -8.146e-08), (-0.1526, -0.4697, -0.07822), (-0.1469, -0.4523, -0.1545), (-0.1377, -0.4237, -0.227), (-0.125, -0.3847, -0.2939), (-0.1093, -0.3362, -0.3536), (-0.09082, -0.2795, -0.4045), (-0.07015, -0.2159, -0.4455), (-0.04775, -0.1469, -0.4755), (-0.02417, -0.07439, -0.4938), (-0.03551, -0.06969, 0.4938), (-0.07015, -0.1377, 0.4755), (-0.1031, -0.2023, 0.4455), (-0.1334, -0.2619, 0.4045), (-0.1605, -0.315, 0.3536), (-0.1836, -0.3604, 0.2939), (-0.2023, -0.3969, 0.227), (-0.2159, -0.4237, 0.1545), (-0.2242, -0.44, 0.07822), (-0.227, -0.4455, -8.146e-08), (-0.2242, -0.44, -0.07822), (-0.2159, -0.4237, -0.1545), (-0.2023, -0.3969, -0.227), (-0.1836, -0.3604, -0.2939), (-0.1605, -0.315, -0.3536), (-0.1334, -0.2619, -0.4045), (-0.1031, -0.2023, -0.4455), (-0.07015, -0.1377, -0.4755), (-0.03551, -0.06969, -0.4938), (-0.04597, -0.06328, 0.4938), (-0.09082, -0.125, 0.4755), (-0.1334, -0.1836, 0.4455), (-0.1727, -0.2378, 0.4045), (-0.2078, -0.286, 0.3536), (-0.2378, -0.3273, 0.2939), (-0.2619, -0.3604, 0.227), (-0.2795, -0.3847, 0.1545), (-0.2903, -0.3995, 0.07822), (-0.2939, -0.4045, -8.146e-08), (-0.2903, -0.3995, -0.07822), (-0.2795, -0.3847, -0.1545), (-0.2619, -0.3604, -0.227), (-0.2378, -0.3273, -0.2939), (-0.2078, -0.286, -0.3536), (-0.1727, -0.2378, -0.4045), (-0.1334, -0.1836, -0.4455), (-0.09082, -0.125, -0.4755), (-0.04597, -0.06328, -0.4938), (1.175e-07, -2.838e-07, 0.5), (-0.05531, -0.05531, 0.4938), (-0.1093, -0.1093, 0.4755), (-0.1605, -0.1605, 0.4455), (-0.2078, -0.2078, 0.4045), (-0.25, -0.25, 0.3536), (-0.286, -0.286, 0.2939), (-0.315, -0.315, 0.227), (-0.3362, -0.3362, 0.1545), (-0.3492, -0.3492, 0.07822), (-0.3536, -0.3536, -8.146e-08), (-0.3492, -0.3492, -0.07822), (-0.3362, -0.3362, -0.1545), (-0.315, -0.315, -0.227), (-0.286, -0.286, -0.2939), (-0.25, -0.25, -0.3536), (-0.2078, -0.2078, -0.4045), (-0.1605, -0.1605, -0.4455), (-0.1093, -0.1093, -0.4755), (-0.05531, -0.05531, -0.4938), (-0.06328, -0.04598, 0.4938), (-0.125, -0.09082, 0.4755), (-0.1836, -0.1334, 0.4455), (-0.2378, -0.1727, 0.4045), (-0.286, -0.2078, 0.3536), (-0.3273, -0.2378, 0.2939), (-0.3604, -0.2619, 0.227), (-0.3847, -0.2795, 0.1545), (-0.3995, -0.2903, 0.07822), (-0.4045, -0.2939, -8.146e-08), (-0.3995, -0.2903, -0.07822), (-0.3847, -0.2795, -0.1545), (-0.3604, -0.2619, -0.227), (-0.3273, -0.2378, -0.2939), (-0.286, -0.2078, -0.3536), (-0.2378, -0.1727, -0.4045), (-0.1836, -0.1334, -0.4455), (-0.125, -0.09082, -0.4755), (-0.06328, -0.04597, -0.4938), (-0.06969, -0.03551, 0.4938), (-0.1377, -0.07015, 0.4755), (-0.2023, -0.1031, 0.4455), (-0.2619, -0.1334, 0.4045), (-0.315, -0.1605, 0.3536), (-0.3604, -0.1836, 0.2939), (-0.3969, -0.2023, 0.227), (-0.4237, -0.2159, 0.1545), (-0.44, -0.2242, 0.07822), (-0.4455, -0.227, -8.146e-08), (-0.44, -0.2242, -0.07822), (-0.4237, -0.2159, -0.1545), (-0.3969, -0.2023, -0.227), (-0.3604, -0.1836, -0.2939), (-0.315, -0.1605, -0.3536), (-0.2619, -0.1334, -0.4045), (-0.2023, -0.1031, -0.4455), (-0.1377, -0.07015, -0.4755), (-0.06969, -0.03551, -0.4938), (-0.07439, -0.02417, 0.4938), (-0.1469, -0.04775, 0.4755), (-0.2159, -0.07015, 0.4455), (-0.2795, -0.09082, 0.4045), (-0.3362, -0.1093, 0.3536), (-0.3847, -0.125, 0.2939), (-0.4237, -0.1377, 0.227), (-0.4523, -0.1469, 0.1545), (-0.4697, -0.1526, 0.07822), (-0.4755, -0.1545, -8.146e-08), (-0.4697, -0.1526, -0.07822), (-0.4523, -0.1469, -0.1545), (-0.4237, -0.1377, -0.227), (-0.3847, -0.125, -0.2939), (-0.3362, -0.1093, -0.3536), (-0.2795, -0.09082, -0.4045), (-0.2159, -0.07015, -0.4455), (-0.1469, -0.04775, -0.4755), (-0.07439, -0.02417, -0.4938), (-0.07725, -0.01224, 0.4938), (-0.1526, -0.02417, 0.4755), (-0.2242, -0.03551, 0.4455), (-0.2903, -0.04597, 0.4045), (-0.3492, -0.05531, 0.3536), (-0.3995, -0.06328, 0.2939), (-0.44, -0.06969, 0.227), (-0.4697, -0.07439, 0.1545), (-0.4878, -0.07725, 0.07822), (-0.4938, -0.07822, -8.146e-08), (-0.4878, -0.07725, -0.07822), (-0.4697, -0.07439, -0.1545), (-0.44, -0.06969, -0.227), (-0.3995, -0.06328, -0.2939), (-0.3492, -0.05531, -0.3536), (-0.2903, -0.04597, -0.4045), (-0.2242, -0.03551, -0.4455), (-0.1526, -0.02417, -0.4755), (-0.07725, -0.01224, -0.4938), (-0.07822, 2.087e-08, 0.4938), (-0.1545, 4.229e-08, 0.4755), (-0.227, 7.023e-08, 0.4455), (-0.2939, 1.224e-07, 0.4045), (-0.3536, 1.261e-07, 0.3536), (-0.4045, 6.278e-08, 0.2939), (-0.4455, 7.768e-08, 0.227), (-0.4755, 1e-07, 0.1545), (-0.4938, 2.118e-07, 0.07822), (-0.5, 1e-07, -8.146e-08), (-0.4938, 1.447e-07, -0.07822), (-0.4755, 1.298e-07, -0.1545), (-0.4455, 7.023e-08, -0.227), (-0.4045, 7.023e-08, -0.2939), (-0.3536, 6.651e-08, -0.3536), (-0.2939, 1.112e-07, -0.4045), (-0.227, 7.768e-08, -0.4455), (-0.1545, 3.179e-09, -0.4755), (-0.07822, 1.249e-08, -0.4938)], [], [(14, 13, 33, 34), (7, 6, 26, 27), (15, 14, 34, 35), (8, 7, 27, 28), (1, 0, 20, 21), (16, 15, 35, 36), (9, 8, 28, 29), (2, 1, 21, 22), (17, 16, 36, 37), (10, 9, 29, 30), (3, 2, 22, 23), (18, 17, 37, 38), (11, 10, 30, 31), (4, 3, 23, 24), (12, 11, 31, 32), (5, 4, 24, 25), (13, 12, 32, 33), (6, 5, 25, 26), (30, 29, 48, 49), (23, 22, 41, 42), (38, 37, 56, 57), (31, 30, 49, 50), (24, 23, 42, 43), (32, 31, 50, 51), (25, 24, 43, 44), (33, 32, 51, 52), (26, 25, 44, 45), (34, 33, 52, 53), (27, 26, 45, 46), (35, 34, 53, 54), (28, 27, 46, 47), (21, 20, 39, 40), (36, 35, 54, 55), (29, 28, 47, 48), (22, 21, 40, 41), (37, 36, 55, 56), (45, 44, 63, 64), (53, 52, 71, 72), (46, 45, 64, 65), (54, 53, 72, 73), (47, 46, 65, 66), (40, 39, 58, 59), (55, 54, 73, 74), (48, 47, 66, 67), (41, 40, 59, 60), (56, 55, 74, 75), (49, 48, 67, 68), (42, 41, 60, 61), (57, 56, 75, 76), (50, 49, 68, 69), (43, 42, 61, 62), (51, 50, 69, 70), (44, 43, 62, 63), (52, 51, 70, 71), (60, 59, 78, 79), (75, 74, 93, 94), (68, 67, 86, 87), (61, 60, 79, 80), (76, 75, 94, 95), (69, 68, 87, 88), (62, 61, 80, 81), (70, 69, 88, 89), (63, 62, 81, 82), (71, 70, 89, 90), (64, 63, 82, 83), (72, 71, 90, 91), (65, 64, 83, 84), (73, 72, 91, 92), (66, 65, 84, 85), (59, 58, 77, 78), (74, 73, 92, 93), (67, 66, 85, 86), (90, 89, 108, 109), (83, 82, 101, 102), (91, 90, 109, 110), (84, 83, 102, 103), (92, 91, 110, 111), (85, 84, 103, 104), (78, 77, 96, 97), (93, 92, 111, 112), (86, 85, 104, 105), (79, 78, 97, 98), (94, 93, 112, 113), (87, 86, 105, 106), (80, 79, 98, 99), (95, 94, 113, 114), (88, 87, 106, 107), (81, 80, 99, 100), (89, 88, 107, 108), (82, 81, 100, 101), (112, 111, 130, 131), (105, 104, 123, 124), (98, 97, 116, 117), (113, 112, 131, 132), (106, 105, 124, 125), (99, 98, 117, 118), (114, 113, 132, 133), (107, 106, 125, 126), (100, 99, 118, 119), (108, 107, 126, 127), (101, 100, 119, 120), (109, 108, 127, 128), (102, 101, 120, 121), (110, 109, 128, 129), (103, 102, 121, 122), (111, 110, 129, 130), (104, 103, 122, 123), (97, 96, 115, 116), (127, 126, 145, 146), (120, 119, 138, 139), (128, 127, 146, 147), (121, 120, 139, 140), (129, 128, 147, 148), (122, 121, 140, 141), (130, 129, 148, 149), (123, 122, 141, 142), (116, 115, 134, 135), (131, 130, 149, 150), (124, 123, 142, 143), (117, 116, 135, 136), (132, 131, 150, 151), (125, 124, 143, 144), (118, 117, 136, 137), (133, 132, 151, 152), (126, 125, 144, 145), (119, 118, 137, 138), (142, 141, 160, 161), (135, 134, 153, 154), (150, 149, 168, 169), (143, 142, 161, 162), (136, 135, 154, 155), (151, 150, 169, 170), (144, 143, 162, 163), (137, 136, 155, 156), (152, 151, 170, 171), (145, 144, 163, 164), (138, 137, 156, 157), (146, 145, 164, 165), (139, 138, 157, 158), (147, 146, 165, 166), (140, 139, 158, 159), (148, 147, 166, 167), (141, 140, 159, 160), (149, 148, 167, 168), (157, 156, 175, 176), (165, 164, 183, 184), (158, 157, 176, 177), (166, 165, 184, 185), (159, 158, 177, 178), (167, 166, 185, 186), (160, 159, 178, 179), (168, 167, 186, 187), (161, 160, 179, 180), (154, 153, 172, 173), (169, 168, 187, 188), (162, 161, 180, 181), (155, 154, 173, 174), (170, 169, 188, 189), (163, 162, 181, 182), (156, 155, 174, 175), (171, 170, 189, 190), (164, 163, 182, 183), (187, 186, 205, 206), (180, 179, 198, 199), (173, 172, 191, 192), (188, 187, 206, 207), (181, 180, 199, 200), (174, 173, 192, 193), (189, 188, 207, 208), (182, 181, 200, 201), (175, 174, 193, 194), (190, 189, 208, 209), (183, 182, 201, 202), (176, 175, 194, 195), (184, 183, 202, 203), (177, 176, 195, 196), (185, 184, 203, 204), (178, 177, 196, 197), (186, 185, 204, 205), (179, 178, 197, 198), (202, 201, 220, 221), (195, 194, 213, 214), (203, 202, 221, 222), (196, 195, 214, 215), (204, 203, 222, 223), (197, 196, 215, 216), (205, 204, 223, 224), (198, 197, 216, 217), (206, 205, 224, 225), (199, 198, 217, 218), (192, 191, 210, 211), (207, 206, 225, 226), (200, 199, 218, 219), (193, 192, 211, 212), (208, 207, 226, 227), (201, 200, 219, 220), (194, 193, 212, 213), (209, 208, 227, 228), (217, 216, 235, 236), (225, 224, 243, 244), (218, 217, 236, 237), (211, 210, 229, 230), (226, 225, 244, 245), (219, 218, 237, 238), (212, 211, 230, 231), (227, 226, 245, 246), (220, 219, 238, 239), (213, 212, 231, 232), (228, 227, 246, 247), (221, 220, 239, 240), (214, 213, 232, 233), (222, 221, 240, 241), (215, 214, 233, 234), (223, 222, 241, 242), (216, 215, 234, 235), (224, 223, 242, 243), (232, 231, 250, 251), (247, 246, 265, 266), (240, 239, 258, 259), (233, 232, 251, 252), (241, 240, 259, 260), (234, 233, 252, 253), (242, 241, 260, 261), (235, 234, 253, 254), (243, 242, 261, 262), (236, 235, 254, 255), (244, 243, 262, 263), (237, 236, 255, 256), (230, 229, 248, 249), (245, 244, 263, 264), (238, 237, 256, 257), (231, 230, 249, 250), (246, 245, 264, 265), (239, 238, 257, 258), (262, 261, 280, 281), (255, 254, 273, 274), (263, 262, 281, 282), (256, 255, 274, 275), (249, 248, 267, 268), (264, 263, 282, 283), (257, 256, 275, 276), (250, 249, 268, 269), (265, 264, 283, 284), (258, 257, 276, 277), (251, 250, 269, 270), (266, 265, 284, 285), (259, 258, 277, 278), (252, 251, 270, 271), (260, 259, 278, 279), (253, 252, 271, 272), (261, 260, 279, 280), (254, 253, 272, 273), (284, 283, 302, 303), (277, 276, 295, 296), (270, 269, 288, 289), (285, 284, 303, 304), (278, 277, 296, 297), (271, 270, 289, 290), (279, 278, 297, 298), (272, 271, 290, 291), (280, 279, 298, 299), (273, 272, 291, 292), (281, 280, 299, 300), (274, 273, 292, 293), (282, 281, 300, 301), (275, 274, 293, 294), (268, 267, 286, 287), (283, 282, 301, 302), (276, 275, 294, 295), (269, 268, 287, 288), (299, 298, 317, 318), (292, 291, 310, 311), (300, 299, 318, 319), (293, 292, 311, 312), (301, 300, 319, 320), (294, 293, 312, 313), (287, 286, 305, 306), (302, 301, 320, 321), (295, 294, 313, 314), (288, 287, 306, 307), (303, 302, 321, 322), (296, 295, 314, 315), (289, 288, 307, 308), (304, 303, 322, 323), (297, 296, 315, 316), (290, 289, 308, 309), (298, 297, 316, 317), (291, 290, 309, 310), (314, 313, 332, 333), (307, 306, 325, 326), (322, 321, 340, 341), (315, 314, 333, 334), (308, 307, 326, 327), (323, 322, 341, 342), (316, 315, 334, 335), (309, 308, 327, 328), (317, 316, 335, 336), (310, 309, 328, 329), (318, 317, 336, 337), (311, 310, 329, 330), (319, 318, 337, 338), (312, 311, 330, 331), (320, 319, 338, 339), (313, 312, 331, 332), (306, 305, 324, 325), (321, 320, 339, 340), (329, 328, 347, 348), (337, 336, 355, 356), (330, 329, 348, 349), (338, 337, 356, 357), (331, 330, 349, 350), (339, 338, 357, 358), (332, 331, 350, 351), (325, 324, 343, 344), (340, 339, 358, 359), (333, 332, 351, 352), (326, 325, 344, 345), (341, 340, 359, 360), (334, 333, 352, 353), (327, 326, 345, 346), (342, 341, 360, 361), (335, 334, 353, 354), (328, 327, 346, 347), (336, 335, 354, 355), (344, 343, 362, 363), (359, 358, 377, 378), (352, 351, 370, 371), (345, 344, 363, 364), (360, 359, 378, 379), (353, 352, 371, 372), (346, 345, 364, 365), (361, 360, 379, 380), (354, 353, 372, 373), (347, 346, 365, 366), (355, 354, 373, 374), (348, 347, 366, 367), (356, 355, 374, 375), (349, 348, 367, 368), (357, 356, 375, 376), (350, 349, 368, 369), (358, 357, 376, 377), (351, 350, 369, 370), (374, 373, 392, 393), (367, 366, 385, 386), (375, 374, 393, 394), (368, 367, 386, 387), (376, 375, 394, 395), (369, 368, 387, 388), (377, 376, 395, 396), (370, 369, 388, 389), (363, 362, 381, 382), (378, 377, 396, 397), (371, 370, 389, 390), (364, 363, 382, 383), (379, 378, 397, 398), (372, 371, 390, 391), (365, 364, 383, 384), (380, 379, 398, 399), (373, 372, 391, 392), (366, 365, 384, 385), (389, 388, 407, 408), (382, 381, 400, 401), (397, 396, 415, 416), (390, 389, 408, 409), (383, 382, 401, 402), (398, 397, 416, 417), (391, 390, 409, 410), (384, 383, 402, 403), (399, 398, 417, 418), (392, 391, 410, 411), (385, 384, 403, 404), (393, 392, 411, 412), (386, 385, 404, 405), (394, 393, 412, 413), (387, 386, 405, 406), (395, 394, 413, 414), (388, 387, 406, 407), (396, 395, 414, 415), (404, 403, 422, 423), (412, 411, 430, 431), (405, 404, 423, 424), (413, 412, 431, 432), (406, 405, 424, 425), (414, 413, 432, 433), (407, 406, 425, 426), (415, 414, 433, 434), (408, 407, 426, 427), (401, 400, 419, 420), (416, 415, 434, 435), (409, 408, 427, 428), (402, 401, 420, 421), (417, 416, 435, 436), (410, 409, 428, 429), (403, 402, 421, 422), (418, 417, 436, 437), (411, 410, 429, 430), (434, 433, 452, 453), (427, 426, 445, 446), (420, 419, 438, 439), (435, 434, 453, 454), (428, 427, 446, 447), (421, 420, 439, 440), (436, 435, 454, 455), (429, 428, 447, 448), (422, 421, 440, 441), (437, 436, 455, 456), (430, 429, 448, 449), (423, 422, 441, 442), (431, 430, 449, 450), (424, 423, 442, 443), (432, 431, 450, 451), (425, 424, 443, 444), (433, 432, 451, 452), (426, 425, 444, 445), (456, 455, 474, 475), (449, 448, 467, 468), (442, 441, 460, 461), (450, 449, 468, 469), (443, 442, 461, 462), (451, 450, 469, 470), (444, 443, 462, 463), (452, 451, 470, 471), (445, 444, 463, 464), (453, 452, 471, 472), (446, 445, 464, 465), (439, 438, 457, 458), (454, 453, 472, 473), (447, 446, 465, 466), (440, 439, 458, 459), (455, 454, 473, 474), (448, 447, 466, 467), (441, 440, 459, 460), (471, 470, 489, 490), (464, 463, 482, 483), (472, 471, 490, 491), (465, 464, 483, 484), (458, 457, 476, 477), (473, 472, 491, 492), (466, 465, 484, 485), (459, 458, 477, 478), (474, 473, 492, 493), (467, 466, 485, 486), (460, 459, 478, 479), (475, 474, 493, 494), (468, 467, 486, 487), (461, 460, 479, 480), (469, 468, 487, 488), (462, 461, 480, 481), (470, 469, 488, 489), (463, 462, 481, 482), (486, 485, 504, 505), (479, 478, 497, 498), (494, 493, 512, 513), (487, 486, 505, 506), (480, 479, 498, 499), (488, 487, 506, 507), (481, 480, 499, 500), (489, 488, 507, 508), (482, 481, 500, 501), (490, 489, 508, 509), (483, 482, 501, 502), (491, 490, 509, 510), (484, 483, 502, 503), (477, 476, 495, 496), (492, 491, 510, 511), (485, 484, 503, 504), (478, 477, 496, 497), (493, 492, 511, 512), (501, 500, 519, 520), (509, 508, 527, 528), (502, 501, 520, 521), (510, 509, 528, 529), (503, 502, 521, 522), (496, 495, 514, 515), (511, 510, 529, 530), (504, 503, 522, 523), (497, 496, 515, 516), (512, 511, 530, 531), (505, 504, 523, 524), (498, 497, 516, 517), (513, 512, 531, 532), (506, 505, 524, 525), (499, 498, 517, 518), (507, 506, 525, 526), (500, 499, 518, 519), (508, 507, 526, 527), (516, 515, 534, 535), (531, 530, 549, 550), (524, 523, 542, 543), (517, 516, 535, 536), (532, 531, 550, 551), (525, 524, 543, 544), (518, 517, 536, 537), (526, 525, 544, 545), (519, 518, 537, 538), (527, 526, 545, 546), (520, 519, 538, 539), (528, 527, 546, 547), (521, 520, 539, 540), (529, 528, 547, 548), (522, 521, 540, 541), (515, 514, 533, 534), (530, 529, 548, 549), (523, 522, 541, 542), (546, 545, 564, 565), (539, 538, 557, 558), (547, 546, 565, 566), (540, 539, 558, 559), (548, 547, 566, 567), (541, 540, 559, 560), (534, 533, 552, 553), (549, 548, 567, 568), (542, 541, 560, 561), (535, 534, 553, 554), (550, 549, 568, 569), (543, 542, 561, 562), (536, 535, 554, 555), (551, 550, 569, 570), (544, 543, 562, 563), (537, 536, 555, 556), (545, 544, 563, 564), (538, 537, 556, 557), (561, 560, 579, 580), (554, 553, 572, 573), (569, 568, 587, 588), (562, 561, 580, 581), (555, 554, 573, 574), (570, 569, 588, 589), (563, 562, 581, 582), (556, 555, 574, 575), (564, 563, 582, 583), (557, 556, 575, 576), (565, 564, 583, 584), (558, 557, 576, 577), (566, 565, 584, 585), (559, 558, 577, 578), (567, 566, 585, 586), (560, 559, 578, 579), (553, 552, 571, 572), (568, 567, 586, 587), (576, 575, 594, 595), (584, 583, 602, 603), (577, 576, 595, 596), (585, 584, 603, 604), (578, 577, 596, 597), (586, 585, 604, 605), (579, 578, 597, 598), (572, 571, 590, 591), (587, 586, 605, 606), (580, 579, 598, 599), (573, 572, 591, 592), (588, 587, 606, 607), (581, 580, 599, 600), (574, 573, 592, 593), (589, 588, 607, 608), (582, 581, 600, 601), (575, 574, 593, 594), (583, 582, 601, 602), (591, 590, 609, 610), (606, 605, 624, 625), (599, 598, 617, 618), (592, 591, 610, 611), (607, 606, 625, 626), (600, 599, 618, 619), (593, 592, 611, 612), (608, 607, 626, 627), (601, 600, 619, 620), (594, 593, 612, 613), (602, 601, 620, 621), (595, 594, 613, 614), (603, 602, 621, 622), (596, 595, 614, 615), (604, 603, 622, 623), (597, 596, 615, 616), (605, 604, 623, 624), (598, 597, 616, 617), (621, 620, 639, 640), (614, 613, 632, 633), (622, 621, 640, 641), (615, 614, 633, 634), (623, 622, 641, 642), (616, 615, 634, 635), (624, 623, 642, 643), (617, 616, 635, 636), (610, 609, 628, 629), (625, 624, 643, 644), (618, 617, 636, 637), (611, 610, 629, 630), (626, 625, 644, 645), (619, 618, 637, 638), (612, 611, 630, 631), (627, 626, 645, 646), (620, 619, 638, 639), (613, 612, 631, 632), (643, 642, 662, 663), (636, 635, 655, 656), (629, 628, 648, 649), (644, 643, 663, 664), (637, 636, 656, 657), (630, 629, 649, 650), (645, 644, 664, 665), (638, 637, 657, 658), (631, 630, 650, 651), (646, 645, 665, 666), (639, 638, 658, 659), (632, 631, 651, 652), (640, 639, 659, 660), (633, 632, 652, 653), (641, 640, 660, 661), (634, 633, 653, 654), (642, 641, 661, 662), (635, 634, 654, 655), (659, 658, 677, 678), (652, 651, 670, 671), (660, 659, 678, 679), (653, 652, 671, 672), (661, 660, 679, 680), (654, 653, 672, 673), (662, 661, 680, 681), (655, 654, 673, 674), (663, 662, 681, 682), (656, 655, 674, 675), (649, 648, 667, 668), (664, 663, 682, 683), (657, 656, 675, 676), (650, 649, 668, 669), (665, 664, 683, 684), (658, 657, 676, 677), (651, 650, 669, 670), (666, 665, 684, 685), (674, 673, 692, 693), (682, 681, 700, 701), (675, 674, 693, 694), (668, 667, 686, 687), (683, 682, 701, 702), (676, 675, 694, 695), (669, 668, 687, 688), (684, 683, 702, 703), (677, 676, 695, 696), (670, 669, 688, 689), (685, 684, 703, 704), (678, 677, 696, 697), (671, 670, 689, 690), (679, 678, 697, 698), (672, 671, 690, 691), (680, 679, 698, 699), (673, 672, 691, 692), (681, 680, 699, 700), (689, 688, 707, 708), (704, 703, 722, 723), (697, 696, 715, 716), (690, 689, 708, 709), (698, 697, 716, 717), (691, 690, 709, 710), (699, 698, 717, 718), (692, 691, 710, 711), (700, 699, 718, 719), (693, 692, 711, 712), (701, 700, 719, 720), (694, 693, 712, 713), (687, 686, 705, 706), (702, 701, 720, 721), (695, 694, 713, 714), (688, 687, 706, 707), (703, 702, 721, 722), (696, 695, 714, 715), (719, 718, 737, 738), (712, 711, 730, 731), (720, 719, 738, 739), (713, 712, 731, 732), (706, 705, 724, 725), (721, 720, 739, 740), (714, 713, 732, 733), (707, 706, 725, 726), (722, 721, 740, 741), (715, 714, 733, 734), (708, 707, 726, 727), (723, 722, 741, 742), (716, 715, 734, 735), (709, 708, 727, 728), (717, 716, 735, 736), (710, 709, 728, 729), (718, 717, 736, 737), (711, 710, 729, 730), (734, 733, 752, 753), (727, 726, 745, 746), (742, 741, 760, 761), (735, 734, 753, 754), (728, 727, 746, 747), (736, 735, 754, 755), (729, 728, 747, 748), (737, 736, 755, 756), (730, 729, 748, 749), (738, 737, 756, 757), (731, 730, 749, 750), (739, 738, 757, 758), (732, 731, 750, 751), (725, 724, 743, 744), (740, 739, 758, 759), (733, 732, 751, 752), (726, 725, 744, 745), (741, 740, 759, 760), (19, 761, 18), (755, 754, 11, 12), (748, 747, 4, 5), (756, 755, 12, 13), (749, 748, 5, 6), (757, 756, 13, 14), (750, 749, 6, 7), (743, 647, 0), (758, 757, 14, 15), (751, 750, 7, 8), (744, 743, 0, 1), (759, 758, 15, 16), (752, 751, 8, 9), (745, 744, 1, 2), (760, 759, 16, 17), (753, 752, 9, 10), (746, 745, 2, 3), (761, 760, 17, 18), (754, 753, 10, 11), (747, 746, 3, 4), (0, 647, 20), (19, 18, 38), (19, 38, 57), (20, 647, 39), (39, 647, 58), (19, 57, 76), (19, 76, 95), (58, 647, 77), (77, 647, 96), (19, 95, 114), (19, 114, 133), (96, 647, 115), (115, 647, 134), (19, 133, 152), (19, 152, 171), (134, 647, 153), (19, 171, 190), (153, 647, 172), (172, 647, 191), (19, 190, 209), (19, 209, 228), (191, 647, 210), (210, 647, 229), (19, 228, 247), (19, 247, 266), (229, 647, 248), (248, 647, 267), (19, 266, 285), (19, 285, 304), (267, 647, 286), (286, 647, 305), (19, 304, 323), (19, 323, 342), (305, 647, 324), (324, 647, 343), (19, 342, 361), (19, 361, 380), (343, 647, 362), (362, 647, 381), (19, 380, 399), (19, 399, 418), (381, 647, 400), (19, 418, 437), (400, 647, 419), (419, 647, 438), (19, 437, 456), (19, 456, 475), (438, 647, 457), (457, 647, 476), (19, 475, 494), (19, 494, 513), (476, 647, 495), (495, 647, 514), (19, 513, 532), (19, 532, 551), (514, 647, 533), (533, 647, 552), (19, 551, 570), (19, 570, 589), (552, 647, 571), (571, 647, 590), (19, 589, 608), (19, 608, 627), (590, 647, 609), (19, 627, 646), (609, 647, 628), (19, 646, 666), (628, 647, 648), (19, 666, 685), (648, 647, 667), (667, 647, 686), (19, 685, 704), (19, 704, 723), (686, 647, 705), (705, 647, 724), (19, 723, 742), (19, 742, 761), (724, 647, 743)])
me_sphere_053.use_remesh_preserve_volume = False
me_sphere_053.use_remesh_preserve_attributes = False
me_sphere_053.use_mirror_vertex_groups = False
me_sphere_053.update()
me_circle_064 = bpy.data.meshes.new('Circle.064')
me_circle_064.from_pydata([(0.0, 0.5, 0.0), (-0.07822, 0.4938, 0.0), (-0.1545, 0.4755, 0.0), (-0.227, 0.4455, 0.0), (-0.2939, 0.4045, 0.0), (-0.3536, 0.3536, 0.0), (-0.4045, 0.2939, 0.0), (-0.4455, 0.227, 0.0), (-0.4755, 0.1545, 0.0), (-0.4938, 0.07822, 0.0), (-0.5, -8.146e-08, 0.0), (-0.4938, -0.07822, 0.0), (-0.4755, -0.1545, 0.0), (-0.4455, -0.227, 0.0), (-0.4045, -0.2939, 0.0), (-0.3536, -0.3536, 0.0), (-0.2939, -0.4045, 0.0), (-0.227, -0.4455, 0.0), (-0.1545, -0.4755, 0.0), (-0.07822, -0.4938, 0.0), (4.013e-07, -0.5, 0.0), (0.07822, -0.4938, 0.0), (0.1545, -0.4755, 0.0), (0.227, -0.4455, 0.0), (0.2939, -0.4045, 0.0), (0.3536, -0.3536, 0.0), (0.4045, -0.2939, 0.0), (0.4455, -0.227, 0.0), (0.4755, -0.1545, 0.0), (0.4938, -0.07822, 0.0), (0.5, 7.212e-07, 0.0), (0.4938, 0.07822, 0.0), (0.4755, 0.1545, 0.0), (0.4455, 0.227, 0.0), (0.4045, 0.2939, 0.0), (0.3536, 0.3536, 0.0), (0.2939, 0.4045, 0.0), (0.227, 0.4455, 0.0), (0.1545, 0.4755, 0.0), (0.07822, 0.4938, 0.0)], [], [(0, 1, 2, 3, 4, 5, 6, 7, 8, 9, 10, 11, 12, 13, 14, 15, 16, 17, 18, 19, 20, 21, 22, 23, 24, 25, 26, 27, 28, 29, 30, 31, 32, 33, 34, 35, 36, 37, 38, 39)])
me_circle_064.use_remesh_preserve_volume = False
me_circle_064.use_remesh_preserve_attributes = False
me_circle_064.use_mirror_vertex_groups = False
me_circle_064.update()
me_cube_056 = bpy.data.meshes.new('Cube.056')
me_cube_056.from_pydata([(-0.5, -0.5, -0.5), (-0.5, -0.5, 0.5), (-0.5, 0.5, -0.5), (-0.5, 0.5, 0.5), (0.5, -0.5, -0.5), (0.5, -0.5, 0.5), (0.5, 0.5, -0.5), (0.5, 0.5, 0.5)], [], [(1, 3, 2, 0), (3, 7, 6, 2), (7, 5, 4, 6), (5, 1, 0, 4), (0, 2, 6, 4), (5, 7, 3, 1)])
me_cube_056.use_remesh_preserve_volume = False
me_cube_056.use_remesh_preserve_attributes = False
me_cube_056.use_mirror_vertex_groups = False
me_cube_056.update()
me_plane_061 = bpy.data.meshes.new('Plane.061')
me_plane_061.from_pydata([(-0.5, -0.5, 0.0), (0.5, -0.5, 0.0), (-0.5, 0.5, 0.0), (0.5, 0.5, 0.0)], [], [(0, 1, 3, 2)])
me_plane_061.use_remesh_preserve_volume = False
me_plane_061.use_remesh_preserve_attributes = False
me_plane_061.use_mirror_vertex_groups = False
me_plane_061.update()

# ---- objects
ob_mycone = bpy.data.objects.new('MyCone', me_myconemesh_020)
ob_torus_034 = bpy.data.objects.new('Torus.034', me_torus_034)
ob_cone = bpy.data.objects.new('Cone', me_cone_040)
ob_cylinder = bpy.data.objects.new('Cylinder', me_cylinder_042)
ob_icosphere = bpy.data.objects.new('Icosphere', me_icosphere_045)
ob_sphere = bpy.data.objects.new('Sphere', me_sphere_053)
ob_circle = bpy.data.objects.new('Circle', me_circle_064)
ob_cube = bpy.data.objects.new('Cube', me_cube_056)
ob_plane = bpy.data.objects.new('Plane', me_plane_061)

# ---- transforms, parenting, visibility, modifiers, constraints
ob_mycone.location = (3.0, 3.0, 3.0)
ob_mycone.lineart.crease_threshold = 0.0
ob_torus_034.location = (3.095, -1.271, 0.3682)
ob_torus_034.lineart.crease_threshold = 0.0
ob_cone.location = (-0.9047, -1.271, 0.3682)
ob_cone.lineart.crease_threshold = 0.0
ob_cylinder.location = (-0.9047, 2.729, 0.3682)
ob_cylinder.lineart.crease_threshold = 0.0
ob_icosphere.location = (3.095, 2.729, 0.3682)
ob_icosphere.lineart.crease_threshold = 0.0
ob_sphere.location = (3.095, -1.271, -1.632)
ob_sphere.rotation_euler = (0.7854, 0.0, 0.0)
ob_sphere.lineart.crease_threshold = 0.0
ob_circle.location = (-0.9047, -1.271, -1.632)
ob_circle.lineart.crease_threshold = 0.0
ob_cube.location = (-0.9047, 2.729, -1.632)
ob_cube.rotation_euler = (0.0, 0.0, 1.571)
ob_cube.lineart.crease_threshold = 0.0
ob_plane.location = (3.095, 2.729, -1.632)
ob_plane.lineart.crease_threshold = 0.0

# ---- collection membership
col_collection_1.objects.link(ob_mycone)
col_collection_1.objects.link(ob_torus_034)
col_collection_1.objects.link(ob_cone)
col_collection_1.objects.link(ob_cylinder)
col_collection_1.objects.link(ob_icosphere)
col_collection_1.objects.link(ob_sphere)
col_collection_1.objects.link(ob_circle)
col_collection_1.objects.link(ob_cube)
col_collection_1.objects.link(ob_plane)

# ---- scene / render settings (as saved in the file)
scene.frame_start = 1; scene.frame_end = 250; scene.frame_set(0)
scene.render.engine = 'BLENDER_EEVEE_NEXT'
scene.render.resolution_percentage = 50
scene.render.dither_intensity = 0.0
scene.cycles.use_denoising = False
scene.cycles.samples = 10
scene.cycles.sampling_pattern = 'TABULATED_SOBOL'
scene.cycles.light_sampling_threshold = 0.0
scene.cycles.use_adaptive_sampling = False
scene.cycles.use_light_tree = False
scene.cycles.blur_glossy = 0.0
scene.cycles.pixel_filter_type = 'GAUSSIAN'
scene.cycles.sample_clamp_indirect = 0.0
scene.view_settings.view_transform = 'Standard'
bpy.context.view_layer.update()

# ---- added for rendering (the .blend has no active camera and no usable light): camera, sun
cam_auto = bpy.data.cameras.new('AutoCamera')
cam_auto.lens = 50.0
cam_auto.sensor_width = 36.0
cam_auto.clip_end = 1000.0
ob_auto_camera = bpy.data.objects.new('AutoCamera', cam_auto)
scene.collection.objects.link(ob_auto_camera)
ob_auto_camera.location = (11.9884, -12.153, 9.92551)
ob_auto_camera.rotation_euler = (1.09748, -7.21219e-08, 0.694738)
scene.camera = ob_auto_camera
light_auto_sun = bpy.data.lights.new('AutoSun', 'SUN')
light_auto_sun.energy = 3.0
light_auto_sun.angle = 0.0523599
ob_auto_sun = bpy.data.objects.new('AutoSun', light_auto_sun)
scene.collection.objects.link(ob_auto_sun)
ob_auto_sun.rotation_euler = (0.872665, 0.174533, 0.523599)
bpy.context.view_layer.update()
